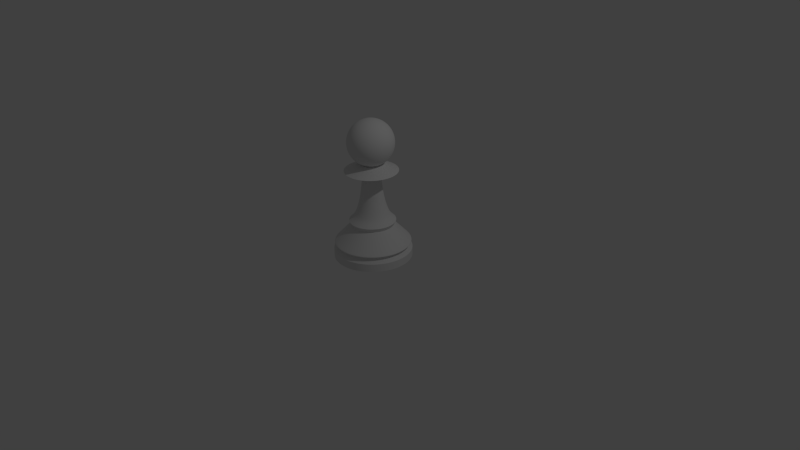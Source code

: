 # Source: Pawn.blend  (saved by Blender 2.69.0; exported with 4.5.12 LTS)
import bpy
from mathutils import Matrix  # noqa: F401  (used for matrix-valued properties, if any)

bpy.ops.wm.read_factory_settings(use_empty=True)
scene = bpy.context.scene
scene.name = 'Scene'

# ---- collections
col_collection_1 = bpy.data.collections.new('Collection 1'); scene.collection.children.link(col_collection_1)

# ---- materials (node trees are filled in below, after node groups)
mat_material = bpy.data.materials.new('Material')
mat_material.alpha_threshold = 0.0
mat_material.diffuse_color = (0.9, 0.9, 0.9, 1.0)
mat_material.roughness = 0.5
mat_material.line_color = (0.0, 0.0, 0.0, 1.0)

# ---- material node trees
mat_material.use_nodes = True; mat_material.node_tree.nodes.clear()
_N = mat_material.node_tree.nodes; _L = mat_material.node_tree.links
n0 = _N.new('ShaderNodeOutputMaterial'); n0.name = 'Material Output'; n0.location = (300, 300)
n1 = _N.new('ShaderNodeBsdfDiffuse'); n1.name = 'Diffuse BSDF'; n1.location = (10, 300)
_L.new(n1.outputs[0], n0.inputs[0])
n0.is_active_output = True

# ---- world
world_world = bpy.data.worlds.new('World'); scene.world = world_world
world_world.color = (0.05088, 0.05088, 0.05088)
world_world.use_sun_shadow = False
world_world.sun_shadow_jitter_overblur = 0.0
world_world.cycles.sampling_method = 'MANUAL'
world_world.cycles.sample_map_resolution = 256

# ---- cameras
cam_camera = bpy.data.cameras.new('Camera')
cam_camera.clip_end = 100.0
cam_camera.lens = 35.0
cam_camera.sensor_width = 32.0
cam_camera.sensor_height = 18.0
cam_camera.ortho_scale = 7.314
cam_camera.dof.focus_distance = 0.0

# ---- lights
light_lamp = bpy.data.lights.new('Lamp', 'POINT')
light_lamp.transmission_factor = 0.0
light_lamp.cutoff_distance = 30.0
light_lamp.energy = 100.0
light_lamp.shadow_buffer_clip_start = 1.001
light_lamp.shadow_soft_size = 0.1
light_lamp.shadow_maximum_resolution = 0.006
light_lamp.use_absolute_resolution = True
light_lamp.cycles.use_multiple_importance_sampling = False

# ---- meshes
me_cylinder = bpy.data.meshes.new('Cylinder')
me_cylinder.from_pydata([(0.0, 1.0, -0.9774), (0.0, 1.0, -0.7718), (0.1951, 0.9808, -0.9774), (0.1951, 0.9808, -0.7718), (0.3827, 0.9239, -0.9774), (0.3827, 0.9239, -0.7718), (0.5556, 0.8315, -0.9774), (0.5556, 0.8315, -0.7718), (0.7071, 0.7071, -0.9774), (0.7071, 0.7071, -0.7718), (0.8315, 0.5556, -0.9774), (0.8315, 0.5556, -0.7718), (0.9239, 0.3827, -0.9774), (0.9239, 0.3827, -0.7718), (0.9808, 0.1951, -0.9774), (0.9808, 0.1951, -0.7718), (1.0, 7.55e-08, -0.9774), (1.0, 7.55e-08, -0.7718), (0.9808, -0.1951, -0.9774), (0.9808, -0.1951, -0.7718), (0.9239, -0.3827, -0.9774), (0.9239, -0.3827, -0.7718), (0.8315, -0.5556, -0.9774), (0.8315, -0.5556, -0.7718), (0.7071, -0.7071, -0.9774), (0.7071, -0.7071, -0.7718), (0.5556, -0.8315, -0.9774), (0.5556, -0.8315, -0.7718), (0.3827, -0.9239, -0.9774), (0.3827, -0.9239, -0.7718), (0.1951, -0.9808, -0.9774), (0.1951, -0.9808, -0.7718), (-3.258e-07, -1.0, -0.9774), (-3.258e-07, -1.0, -0.7718), (-0.1951, -0.9808, -0.9774), (-0.1951, -0.9808, -0.7718), (-0.3827, -0.9239, -0.9774), (-0.3827, -0.9239, -0.7718), (-0.5556, -0.8315, -0.9774), (-0.5556, -0.8315, -0.7718), (-0.7071, -0.7071, -0.9774), (-0.7071, -0.7071, -0.7718), (-0.8315, -0.5556, -0.9774), (-0.8315, -0.5556, -0.7718), (-0.9239, -0.3827, -0.9774), (-0.9239, -0.3827, -0.7718), (-0.9808, -0.1951, -0.9774), (-0.9808, -0.1951, -0.7718), (-1.0, 9.656e-07, -0.9774), (-1.0, 9.656e-07, -0.7718), (-0.9808, 0.1951, -0.9774), (-0.9808, 0.1951, -0.7718), (-0.9239, 0.3827, -0.9774), (-0.9239, 0.3827, -0.7718), (-0.8315, 0.5556, -0.9774), (-0.8315, 0.5556, -0.7718), (-0.7071, 0.7071, -0.9774), (-0.7071, 0.7071, -0.7718), (-0.5556, 0.8315, -0.9774), (-0.5556, 0.8315, -0.7718), (-0.3827, 0.9239, -0.9774), (-0.3827, 0.9239, -0.7718), (-0.1951, 0.9808, -0.9774), (-0.1951, 0.9808, -0.7718), (5.275e-09, 0.9825, -0.5882), (1.247e-08, 0.8926, -0.6554), (0.1741, 0.8755, -0.6554), (0.3416, 0.8247, -0.6554), (0.4959, 0.7422, -0.6554), (0.6312, 0.6312, -0.6554), (0.7422, 0.4959, -0.6554), (0.8247, 0.3416, -0.6554), (0.8755, 0.1741, -0.6554), (0.8926, 9.702e-08, -0.6554), (0.8755, -0.1741, -0.6554), (0.8247, -0.3416, -0.6554), (0.7422, -0.4959, -0.6554), (0.6312, -0.6312, -0.6554), (0.4959, -0.7422, -0.6554), (0.3416, -0.8247, -0.6554), (0.1741, -0.8755, -0.6554), (-2.784e-07, -0.8926, -0.6554), (-0.1741, -0.8755, -0.6554), (-0.3416, -0.8247, -0.6554), (-0.4959, -0.7422, -0.6554), (-0.6312, -0.6312, -0.6554), (-0.7422, -0.4959, -0.6554), (-0.8247, -0.3416, -0.6554), (-0.8755, -0.1741, -0.6554), (-0.8926, 8.915e-07, -0.6554), (-0.8755, 0.1741, -0.6554), (-0.8247, 0.3416, -0.6554), (-0.7422, 0.4959, -0.6554), (-0.6312, 0.6312, -0.6554), (-0.4959, 0.7422, -0.6554), (-0.3416, 0.8247, -0.6554), (-0.1741, 0.8755, -0.6554), (2.015e-08, 0.5437, -0.118), (0.1917, 0.9637, -0.5882), (0.376, 0.9077, -0.5882), (0.5459, 0.8169, -0.5882), (0.6948, 0.6948, -0.5882), (0.8169, 0.5459, -0.5882), (0.9077, 0.376, -0.5882), (0.9637, 0.1917, -0.5882), (0.9825, 7.836e-08, -0.5882), (0.9637, -0.1917, -0.5882), (0.9077, -0.376, -0.5882), (0.8169, -0.5459, -0.5882), (0.6948, -0.6948, -0.5882), (0.5459, -0.8169, -0.5882), (0.376, -0.9077, -0.5882), (0.1917, -0.9637, -0.5882), (-3.149e-07, -0.9825, -0.5882), (-0.1917, -0.9637, -0.5882), (-0.376, -0.9077, -0.5882), (-0.5459, -0.8169, -0.5882), (-0.6948, -0.6948, -0.5882), (-0.8169, -0.5459, -0.5882), (-0.9077, -0.376, -0.5882), (-0.9637, -0.1917, -0.5882), (-0.9825, 9.529e-07, -0.5882), (-0.9637, 0.1917, -0.5882), (-0.9077, 0.376, -0.5882), (-0.8169, 0.5459, -0.5882), (-0.6948, 0.6948, -0.5882), (-0.5459, 0.817, -0.5882), (-0.376, 0.9077, -0.5882), (-0.1917, 0.9637, -0.5882), (1.511e-08, 0.5948, -0.01501), (0.1061, 0.5333, -0.118), (0.2081, 0.5023, -0.118), (0.3021, 0.4521, -0.118), (0.3845, 0.3845, -0.118), (0.4521, 0.3021, -0.118), (0.5023, 0.2081, -0.118), (0.5333, 0.1061, -0.118), (0.5437, 1.715e-07, -0.118), (0.5333, -0.1061, -0.118), (0.5023, -0.2081, -0.118), (0.4521, -0.3021, -0.118), (0.3845, -0.3845, -0.118), (0.3021, -0.4521, -0.118), (0.2081, -0.5023, -0.118), (0.1061, -0.5333, -0.118), (-1.57e-07, -0.5437, -0.118), (-0.1061, -0.5333, -0.118), (-0.2081, -0.5023, -0.118), (-0.3021, -0.4521, -0.118), (-0.3845, -0.3845, -0.118), (-0.4521, -0.3021, -0.118), (-0.5023, -0.2081, -0.118), (-0.5333, -0.1061, -0.118), (-0.5437, 6.555e-07, -0.118), (-0.5333, 0.1061, -0.118), (-0.5023, 0.2081, -0.118), (-0.4521, 0.3021, -0.118), (-0.3845, 0.3845, -0.118), (-0.3021, 0.4521, -0.118), (-0.2081, 0.5023, -0.118), (-0.1061, 0.5333, -0.118), (2.818e-08, 0.4751, 0.1014), (0.116, 0.5834, -0.01501), (0.2276, 0.5495, -0.01501), (0.3305, 0.4946, -0.01501), (0.4206, 0.4206, -0.01501), (0.4946, 0.3305, -0.01501), (0.5495, 0.2276, -0.01501), (0.5834, 0.116, -0.01501), (0.5948, 1.581e-07, -0.01501), (0.5834, -0.116, -0.01501), (0.5495, -0.2276, -0.01501), (0.4946, -0.3305, -0.01501), (0.4206, -0.4206, -0.01501), (0.3305, -0.4946, -0.01501), (0.2276, -0.5495, -0.01501), (0.116, -0.5834, -0.01501), (-1.787e-07, -0.5948, -0.01501), (-0.116, -0.5834, -0.01501), (-0.2276, -0.5495, -0.01501), (-0.3305, -0.4946, -0.01501), (-0.4206, -0.4206, -0.01501), (-0.4946, -0.3305, -0.01501), (-0.5495, -0.2276, -0.01501), (-0.5834, -0.116, -0.01501), (-0.5948, 6.875e-07, -0.01501), (-0.5834, 0.116, -0.01501), (-0.5495, 0.2276, -0.01501), (-0.4946, 0.3305, -0.01501), (-0.4206, 0.4206, -0.01501), (-0.3305, 0.4946, -0.01501), (-0.2276, 0.5495, -0.01501), (-0.116, 0.5834, -0.01501), (0.09268, 0.466, 0.1014), (0.1818, 0.4389, 0.1014), (0.2639, 0.395, 0.1014), (0.3359, 0.3359, 0.1014), (0.395, 0.2639, 0.1014), (0.4389, 0.1818, 0.1014), (0.466, 0.09268, 0.1014), (0.4751, 1.861e-07, 0.1014), (0.466, -0.09268, 0.1014), (0.4389, -0.1818, 0.1014), (0.395, -0.2639, 0.1014), (0.3359, -0.3359, 0.1014), (0.2639, -0.395, 0.1014), (0.1818, -0.4389, 0.1014), (0.09268, -0.466, 0.1014), (-1.266e-07, -0.4751, 0.1014), (-0.09268, -0.466, 0.1014), (-0.1818, -0.4389, 0.1014), (-0.2639, -0.395, 0.1014), (-0.3359, -0.3359, 0.1014), (-0.395, -0.2639, 0.1014), (-0.4389, -0.1818, 0.1014), (-0.466, -0.09268, 0.1014), (-0.4751, 6.09e-07, 0.1014), (-0.466, 0.09268, 0.1014), (-0.4389, 0.1818, 0.1014), (-0.395, 0.2639, 0.1014), (-0.3359, 0.3359, 0.1014), (-0.2639, 0.395, 0.1014), (-0.1818, 0.4389, 0.1014), (-0.09268, 0.466, 0.1014), (3.96e-08, 0.367, 0.3471), (3.512e-08, 0.4153, 0.2134), (0.08102, 0.4073, 0.2134), (0.1589, 0.3837, 0.2134), (0.2307, 0.3453, 0.2134), (0.2936, 0.2936, 0.2134), (0.3453, 0.2307, 0.2134), (0.3837, 0.1589, 0.2134), (0.4073, 0.08102, 0.2134), (0.4153, 2.003e-07, 0.2134), (0.4073, -0.08101, 0.2134), (0.3837, -0.1589, 0.2134), (0.3453, -0.2307, 0.2134), (0.2936, -0.2936, 0.2134), (0.2307, -0.3453, 0.2134), (0.1589, -0.3837, 0.2134), (0.08101, -0.4073, 0.2134), (-1.002e-07, -0.4153, 0.2134), (-0.08102, -0.4073, 0.2134), (-0.1589, -0.3837, 0.2134), (-0.2307, -0.3453, 0.2134), (-0.2936, -0.2936, 0.2134), (-0.3453, -0.2307, 0.2134), (-0.3837, -0.1589, 0.2134), (-0.4073, -0.08101, 0.2134), (-0.4153, 5.7e-07, 0.2134), (-0.4073, 0.08102, 0.2134), (-0.3837, 0.1589, 0.2134), (-0.3453, 0.2307, 0.2134), (-0.2936, 0.2936, 0.2134), (-0.2307, 0.3453, 0.2134), (-0.1589, 0.3837, 0.2134), (-0.08101, 0.4073, 0.2134), (4.511e-08, 0.3129, 0.5414), (0.07161, 0.36, 0.3471), (0.1405, 0.3391, 0.3471), (0.2039, 0.3052, 0.3471), (0.2595, 0.2595, 0.3471), (0.3052, 0.2039, 0.3471), (0.3391, 0.1405, 0.3471), (0.36, 0.07161, 0.3471), (0.367, 2.106e-07, 0.3471), (0.36, -0.07161, 0.3471), (0.3391, -0.1405, 0.3471), (0.3052, -0.2039, 0.3471), (0.2595, -0.2595, 0.3471), (0.2039, -0.3052, 0.3471), (0.1405, -0.3391, 0.3471), (0.07161, -0.36, 0.3471), (-8e-08, -0.367, 0.3471), (-0.07161, -0.36, 0.3471), (-0.1405, -0.3391, 0.3471), (-0.2039, -0.3052, 0.3471), (-0.2595, -0.2595, 0.3471), (-0.3052, -0.2039, 0.3471), (-0.3391, -0.1405, 0.3471), (-0.36, -0.07161, 0.3471), (-0.367, 5.373e-07, 0.3471), (-0.36, 0.07161, 0.3471), (-0.3391, 0.1405, 0.3471), (-0.3052, 0.2039, 0.3471), (-0.2595, 0.2595, 0.3471), (-0.2039, 0.3052, 0.3471), (-0.1405, 0.3391, 0.3471), (-0.07161, 0.36, 0.3471), (0.06105, 0.3069, 0.5414), (0.1198, 0.2891, 0.5414), (0.1739, 0.2602, 0.5414), (0.2213, 0.2213, 0.5414), (0.2602, 0.1739, 0.5414), (0.2891, 0.1198, 0.5414), (0.3069, 0.06105, 0.5414), (0.3129, 2.245e-07, 0.5414), (0.3069, -0.06105, 0.5414), (0.2891, -0.1198, 0.5414), (0.2602, -0.1739, 0.5414), (0.2213, -0.2213, 0.5414), (0.1739, -0.2602, 0.5414), (0.1198, -0.2891, 0.5414), (0.06105, -0.3069, 0.5414), (-5.685e-08, -0.3129, 0.5414), (-0.06105, -0.3069, 0.5414), (-0.1198, -0.2891, 0.5414), (-0.1739, -0.2602, 0.5414), (-0.2213, -0.2213, 0.5414), (-0.2602, -0.1739, 0.5414), (-0.2891, -0.1198, 0.5414), (-0.3069, -0.06105, 0.5414), (-0.3129, 5.031e-07, 0.5414), (-0.3069, 0.06105, 0.5414), (-0.2891, 0.1198, 0.5414), (-0.2602, 0.1739, 0.5414), (-0.2213, 0.2213, 0.5414), (-0.1739, 0.2602, 0.5414), (-0.1198, 0.2891, 0.5414), (-0.06105, 0.3069, 0.5414), (5.007e-08, 0.2756, 0.7725), (0.05377, 0.2703, 0.7725), (0.1055, 0.2546, 0.7725), (0.1531, 0.2291, 0.7725), (0.1949, 0.1949, 0.7725), (0.2291, 0.1531, 0.7725), (0.2546, 0.1055, 0.7725), (0.2703, 0.05377, 0.7725), (0.2756, 2.325e-07, 0.7725), (0.2703, -0.05377, 0.7725), (0.2546, -0.1055, 0.7725), (0.2291, -0.1531, 0.7725), (0.1949, -0.1949, 0.7725), (0.1531, -0.2291, 0.7725), (0.1055, -0.2546, 0.7725), (0.05377, -0.2703, 0.7725), (-3.973e-08, -0.2756, 0.7725), (-0.05377, -0.2703, 0.7725), (-0.1055, -0.2546, 0.7725), (-0.1531, -0.2291, 0.7725), (-0.1949, -0.1949, 0.7725), (-0.2291, -0.1531, 0.7725), (-0.2546, -0.1055, 0.7725), (-0.2703, -0.05377, 0.7725), (-0.2756, 4.778e-07, 0.7725), (-0.2703, 0.05377, 0.7725), (-0.2546, 0.1055, 0.7725), (-0.2291, 0.1531, 0.7725), (-0.1949, 0.1949, 0.7725), (-0.1531, 0.2291, 0.7725), (-0.1055, 0.2546, 0.7725), (-0.05377, 0.2703, 0.7725), (5.261e-08, 0.2508, 0.9863), (5.07e-08, 0.2655, 0.861), (0.0518, 0.2604, 0.861), (0.1016, 0.2453, 0.861), (0.1475, 0.2208, 0.861), (0.1877, 0.1877, 0.861), (0.2208, 0.1475, 0.861), (0.2453, 0.1016, 0.861), (0.2604, 0.0518, 0.861), (0.2655, 2.349e-07, 0.861), (0.2604, -0.0518, 0.861), (0.2453, -0.1016, 0.861), (0.2208, -0.1475, 0.861), (0.1877, -0.1877, 0.861), (0.1475, -0.2208, 0.861), (0.1016, -0.2453, 0.861), (0.0518, -0.2604, 0.861), (-3.581e-08, -0.2655, 0.861), (-0.0518, -0.2604, 0.861), (-0.1016, -0.2453, 0.861), (-0.1475, -0.2208, 0.861), (-0.1877, -0.1877, 0.861), (-0.2208, -0.1475, 0.861), (-0.2453, -0.1016, 0.861), (-0.2604, -0.0518, 0.861), (-0.2655, 4.712e-07, 0.861), (-0.2604, 0.0518, 0.861), (-0.2453, 0.1016, 0.861), (-0.2208, 0.1475, 0.861), (-0.1877, 0.1877, 0.861), (-0.1475, 0.2208, 0.861), (-0.1016, 0.2453, 0.861), (-0.0518, 0.2604, 0.861), (5.318e-08, 0.2422, 1.079), (0.04894, 0.246, 0.9863), (0.09599, 0.2317, 0.9863), (0.1394, 0.2086, 0.9863), (0.1774, 0.1774, 0.9863), (0.2086, 0.1394, 0.9863), (0.2317, 0.09599, 0.9863), (0.246, 0.04894, 0.9863), (0.2508, 2.384e-07, 0.9863), (0.246, -0.04894, 0.9863), (0.2317, -0.09599, 0.9863), (0.2086, -0.1394, 0.9863), (0.1774, -0.1774, 0.9863), (0.1394, -0.2086, 0.9863), (0.09599, -0.2317, 0.9863), (0.04894, -0.246, 0.9863), (-2.912e-08, -0.2508, 0.9863), (-0.04894, -0.246, 0.9863), (-0.09599, -0.2317, 0.9863), (-0.1394, -0.2086, 0.9863), (-0.1774, -0.1774, 0.9863), (-0.2086, -0.1394, 0.9863), (-0.2317, -0.09599, 0.9863), (-0.246, -0.04894, 0.9863), (-0.2508, 4.617e-07, 0.9863), (-0.246, 0.04894, 0.9863), (-0.2317, 0.09599, 0.9863), (-0.2086, 0.1394, 0.9863), (-0.1774, 0.1774, 0.9863), (-0.1394, 0.2086, 0.9863), (-0.09599, 0.2317, 0.9863), (-0.04894, 0.246, 0.9863), (5.318e-08, 0.2422, 1.202), (0.04725, 0.2375, 1.079), (0.09268, 0.2237, 1.079), (0.1345, 0.2014, 1.079), (0.1712, 0.1712, 1.079), (0.2014, 0.1345, 1.079), (0.2237, 0.09268, 1.079), (0.2375, 0.04725, 1.079), (0.2422, 2.405e-07, 1.079), (0.2375, -0.04725, 1.079), (0.2237, -0.09268, 1.079), (0.2014, -0.1345, 1.079), (0.1712, -0.1712, 1.079), (0.1345, -0.2014, 1.079), (0.09268, -0.2237, 1.079), (0.04725, -0.2375, 1.079), (-2.573e-08, -0.2422, 1.079), (-0.04725, -0.2375, 1.079), (-0.09268, -0.2237, 1.079), (-0.1345, -0.2014, 1.079), (-0.1712, -0.1712, 1.079), (-0.2014, -0.1345, 1.079), (-0.2237, -0.09268, 1.079), (-0.2375, -0.04725, 1.079), (-0.2422, 4.561e-07, 1.079), (-0.2375, 0.04725, 1.079), (-0.2237, 0.09268, 1.079), (-0.2014, 0.1345, 1.079), (-0.1712, 0.1712, 1.079), (-0.1345, 0.2014, 1.079), (-0.09268, 0.2237, 1.079), (-0.04725, 0.2375, 1.079), (-4.461e-09, 0.6818, 1.317), (0.04725, 0.2375, 1.202), (0.09268, 0.2237, 1.202), (0.1345, 0.2014, 1.202), (0.1712, 0.1712, 1.202), (0.2014, 0.1345, 1.202), (0.2237, 0.09268, 1.202), (0.2375, 0.04725, 1.202), (0.2422, 2.405e-07, 1.202), (0.2375, -0.04725, 1.202), (0.2237, -0.09268, 1.202), (0.2014, -0.1345, 1.202), (0.1712, -0.1712, 1.202), (0.1345, -0.2014, 1.202), (0.09268, -0.2237, 1.202), (0.04725, -0.2375, 1.202), (-2.573e-08, -0.2422, 1.202), (-0.04725, -0.2375, 1.202), (-0.09268, -0.2237, 1.202), (-0.1345, -0.2014, 1.202), (-0.1712, -0.1712, 1.202), (-0.2014, -0.1345, 1.202), (-0.2237, -0.09268, 1.202), (-0.2375, -0.04725, 1.202), (-0.2422, 4.561e-07, 1.202), (-0.2375, 0.04725, 1.202), (-0.2237, 0.09268, 1.202), (-0.2014, 0.1345, 1.202), (-0.1712, 0.1712, 1.202), (-0.1345, 0.2014, 1.202), (-0.09268, 0.2237, 1.202), (-0.04725, 0.2375, 1.202), (1.919e-08, 0.298, 1.507), (0.133, 0.6687, 1.317), (0.2609, 0.6299, 1.317), (0.3788, 0.5669, 1.317), (0.4821, 0.4821, 1.317), (0.5669, 0.3788, 1.317), (0.6299, 0.2609, 1.317), (0.6687, 0.133, 1.317), (0.6818, 1.372e-07, 1.317), (0.6687, -0.133, 1.317), (0.6299, -0.2609, 1.317), (0.5669, -0.3788, 1.317), (0.4821, -0.4821, 1.317), (0.3788, -0.5669, 1.317), (0.2609, -0.6299, 1.317), (0.133, -0.6687, 1.317), (-2.266e-07, -0.6818, 1.317), (-0.133, -0.6687, 1.317), (-0.2609, -0.6299, 1.317), (-0.3788, -0.5669, 1.317), (-0.4821, -0.4821, 1.317), (-0.5669, -0.3788, 1.317), (-0.6299, -0.2609, 1.317), (-0.6687, -0.133, 1.317), (-0.6818, 7.441e-07, 1.317), (-0.6687, 0.133, 1.317), (-0.6299, 0.2609, 1.317), (-0.5669, 0.3788, 1.317), (-0.4821, 0.4821, 1.317), (-0.3788, 0.5669, 1.317), (-0.2609, 0.6299, 1.317), (-0.133, 0.6687, 1.317), (0.05813, 0.2922, 1.507), (0.114, 0.2753, 1.507), (0.1655, 0.2477, 1.507), (0.2107, 0.2107, 1.507), (0.2477, 0.1655, 1.507), (0.2753, 0.114, 1.507), (0.2922, 0.05813, 1.507), (0.298, 2.311e-07, 1.507), (0.2922, -0.05813, 1.507), (0.2753, -0.114, 1.507), (0.2477, -0.1655, 1.507), (0.2107, -0.2107, 1.507), (0.1655, -0.2477, 1.507), (0.114, -0.2753, 1.507), (0.05813, -0.2922, 1.507), (-7.79e-08, -0.298, 1.507), (-0.05813, -0.2922, 1.507), (-0.114, -0.2753, 1.507), (-0.1655, -0.2477, 1.507), (-0.2107, -0.2107, 1.507), (-0.2477, -0.1655, 1.507), (-0.2753, -0.114, 1.507), (-0.2922, -0.05813, 1.507), (-0.298, 4.963e-07, 1.507), (-0.2922, 0.05813, 1.507), (-0.2753, 0.114, 1.507), (-0.2477, 0.1655, 1.507), (-0.2107, 0.2107, 1.507), (-0.1655, 0.2477, 1.507), (-0.114, 0.2753, 1.507), (-0.05813, 0.2922, 1.507), (2.875e-08, 2.043e-07, 1.507), (-0.1165, 4.769e-08, 2.622), (-0.2285, 4.769e-08, 2.588), (-0.3317, 4.769e-08, 2.533), (-0.4222, 4.769e-08, 2.459), (-0.4964, 4.769e-08, 2.368), (-0.5516, 4.769e-08, 2.265), (-0.5856, 4.769e-08, 2.153), (-0.597, 4.769e-08, 2.037), (-0.5856, 4.769e-08, 1.92), (-0.5516, 4.769e-08, 1.808), (-0.4964, 4.769e-08, 1.705), (-0.4222, 4.769e-08, 1.614), (-0.3317, 4.769e-08, 1.54), (-0.2285, 4.769e-08, 1.485), (-0.1165, 4.769e-08, 1.451), (-0.1142, 0.02272, 2.622), (-0.2241, 0.04457, 2.588), (-0.3253, 0.06471, 2.533), (-0.4141, 0.08236, 2.459), (-0.4869, 0.09685, 2.368), (-0.541, 0.1076, 2.265), (-0.5743, 0.1142, 2.153), (-0.5856, 0.1165, 2.037), (-0.5743, 0.1142, 1.92), (-0.541, 0.1076, 1.808), (-0.4869, 0.09685, 1.705), (-0.4141, 0.08236, 1.614), (-0.3253, 0.06471, 1.54), (-0.2241, 0.04457, 1.485), (-0.1142, 0.02272, 1.451), (-0.1076, 0.04457, 2.622), (-0.2111, 0.08743, 2.588), (-0.3064, 0.1269, 2.533), (-0.39, 0.1616, 2.459), (-0.4586, 0.19, 2.368), (-0.5096, 0.2111, 2.265), (-0.541, 0.2241, 2.153), (-0.5516, 0.2285, 2.037), (-0.541, 0.2241, 1.92), (-0.5096, 0.2111, 1.808), (-0.4586, 0.19, 1.705), (-0.39, 0.1616, 1.614), (-0.3064, 0.1269, 1.54), (-0.2111, 0.08743, 1.485), (-0.1076, 0.04457, 1.451), (-0.09685, 0.06471, 2.622), (-0.19, 0.1269, 2.588), (-0.2758, 0.1843, 2.533), (-0.351, 0.2345, 2.459), (-0.4128, 0.2758, 2.368), (-0.4586, 0.3064, 2.265), (-0.4869, 0.3253, 2.153), (-0.4964, 0.3317, 2.037), (-0.4869, 0.3253, 1.92), (-0.4586, 0.3064, 1.808), (-0.4128, 0.2758, 1.705), (-0.351, 0.2345, 1.614), (-0.2758, 0.1843, 1.54), (-0.19, 0.1269, 1.485), (-0.09685, 0.06471, 1.451), (-0.08236, 0.08236, 2.622), (-0.1616, 0.1616, 2.588), (-0.2345, 0.2345, 2.533), (-0.2985, 0.2985, 2.459), (-0.351, 0.351, 2.368), (-0.39, 0.39, 2.265), (-0.4141, 0.4141, 2.153), (-0.4222, 0.4222, 2.037), (-0.4141, 0.4141, 1.92), (-0.39, 0.39, 1.808), (-0.351, 0.351, 1.705), (-0.2985, 0.2985, 1.614), (-0.2345, 0.2345, 1.54), (-0.1616, 0.1616, 1.485), (-0.08236, 0.08236, 1.451), (-0.06471, 0.09685, 2.622), (-0.1269, 0.19, 2.588), (-0.1843, 0.2758, 2.533), (-0.2345, 0.351, 2.459), (-0.2758, 0.4128, 2.368), (-0.3064, 0.4586, 2.265), (-0.3253, 0.4869, 2.153), (-0.3317, 0.4964, 2.037), (-0.3253, 0.4869, 1.92), (-0.3064, 0.4586, 1.808), (-0.2758, 0.4128, 1.705), (-0.2345, 0.351, 1.614), (-0.1843, 0.2758, 1.54), (-0.1269, 0.19, 1.485), (-0.06471, 0.09685, 1.451), (-0.04457, 0.1076, 2.622), (-0.08743, 0.2111, 2.588), (-0.1269, 0.3064, 2.533), (-0.1616, 0.39, 2.459), (-0.19, 0.4586, 2.368), (-0.2111, 0.5096, 2.265), (-0.2241, 0.541, 2.153), (-0.2285, 0.5516, 2.037), (-0.2241, 0.541, 1.92), (-0.2111, 0.5096, 1.808), (-0.19, 0.4586, 1.705), (-0.1616, 0.39, 1.614), (-0.1269, 0.3064, 1.54), (-0.08743, 0.2111, 1.485), (-0.04457, 0.1076, 1.451), (-0.02272, 0.1142, 2.622), (-0.04457, 0.2241, 2.588), (-0.06471, 0.3253, 2.533), (-0.08236, 0.4141, 2.459), (-0.09685, 0.4869, 2.368), (-0.1076, 0.541, 2.265), (-0.1142, 0.5743, 2.153), (-0.1165, 0.5856, 2.037), (-0.1142, 0.5743, 1.92), (-0.1076, 0.541, 1.808), (-0.09685, 0.4869, 1.705), (-0.08236, 0.4141, 1.614), (-0.06471, 0.3253, 1.54), (-0.04457, 0.2241, 1.485), (-0.02272, 0.1142, 1.451), (2.871e-07, 0.1165, 2.622), (2.826e-07, 0.2285, 2.588), (2.782e-07, 0.3317, 2.533), (2.826e-07, 0.4222, 2.459), (2.915e-07, 0.4964, 2.368), (2.56e-07, 0.5516, 2.265), (3.271e-07, 0.5856, 2.153), (3.182e-07, 0.597, 2.037), (3.271e-07, 0.5856, 1.92), (2.293e-07, 0.5516, 1.808), (2.915e-07, 0.4964, 1.705), (2.826e-07, 0.4222, 1.614), (2.96e-07, 0.3317, 1.54), (2.737e-07, 0.2285, 1.485), (2.76e-07, 0.1165, 1.451), (0.02272, 0.1142, 2.622), (0.04457, 0.2241, 2.588), (0.06471, 0.3253, 2.533), (0.08236, 0.4141, 2.459), (0.09685, 0.4869, 2.368), (0.1076, 0.541, 2.265), (0.1142, 0.5743, 2.153), (0.1165, 0.5856, 2.037), (0.1142, 0.5743, 1.92), (0.1076, 0.541, 1.808), (0.09685, 0.4869, 1.705), (0.08236, 0.4141, 1.614), (0.06471, 0.3253, 1.54), (0.04457, 0.2241, 1.485), (0.02272, 0.1142, 1.451), (0.04457, 0.1076, 2.622), (0.08744, 0.2111, 2.588), (0.1269, 0.3064, 2.533), (0.1616, 0.39, 2.459), (0.19, 0.4586, 2.368), (0.2111, 0.5096, 2.265), (0.2241, 0.541, 2.153), (0.2285, 0.5516, 2.037), (0.2241, 0.541, 1.92), (0.2111, 0.5096, 1.808), (0.19, 0.4586, 1.705), (0.1616, 0.39, 1.614), (0.1269, 0.3064, 1.54), (0.08743, 0.2111, 1.485), (0.04457, 0.1076, 1.451), (0.06471, 0.09685, 2.622), (0.1269, 0.19, 2.588), (0.1843, 0.2758, 2.533), (0.2345, 0.351, 2.459), (0.2758, 0.4128, 2.368), (0.3064, 0.4586, 2.265), (0.3253, 0.4869, 2.153), (0.3317, 0.4964, 2.037), (0.3253, 0.4869, 1.92), (0.3064, 0.4586, 1.808), (0.2758, 0.4128, 1.705), (0.2345, 0.351, 1.614), (0.1843, 0.2758, 1.54), (0.1269, 0.19, 1.485), (0.06471, 0.09685, 1.451), (0.08236, 0.08236, 2.622), (0.1616, 0.1616, 2.588), (0.2345, 0.2345, 2.533), (0.2985, 0.2985, 2.459), (0.351, 0.351, 2.368), (0.39, 0.39, 2.265), (0.4141, 0.4141, 2.153), (0.4222, 0.4222, 2.037), (0.4141, 0.4141, 1.92), (0.39, 0.39, 1.808), (0.351, 0.351, 1.705), (0.2985, 0.2985, 1.614), (0.2345, 0.2345, 1.54), (0.1616, 0.1616, 1.485), (0.08236, 0.08236, 1.451), (0.09685, 0.06471, 2.622), (0.19, 0.1269, 2.588), (0.2758, 0.1843, 2.533), (0.351, 0.2345, 2.459), (0.4128, 0.2758, 2.368), (0.4586, 0.3064, 2.265), (0.4869, 0.3253, 2.153), (0.4964, 0.3317, 2.037), (0.4869, 0.3253, 1.92), (0.4586, 0.3064, 1.808), (0.4128, 0.2758, 1.705), (0.351, 0.2345, 1.614), (0.2758, 0.1843, 1.54), (0.19, 0.1269, 1.485), (0.09685, 0.06471, 1.451), (0.1076, 0.04457, 2.622), (0.2111, 0.08743, 2.588), (0.3064, 0.1269, 2.533), (0.39, 0.1616, 2.459), (0.4586, 0.19, 2.368), (0.5096, 0.2111, 2.265), (0.541, 0.2241, 2.153), (0.5516, 0.2285, 2.037), (0.541, 0.2241, 1.92), (0.5096, 0.2111, 1.808), (0.4586, 0.19, 1.705), (0.39, 0.1616, 1.614), (0.3064, 0.1269, 1.54), (0.2111, 0.08743, 1.485), (0.1076, 0.04457, 1.451), (0.1142, 0.02272, 2.622), (0.2241, 0.04457, 2.588), (0.3253, 0.06471, 2.533), (0.4141, 0.08236, 2.459), (0.4869, 0.09685, 2.368), (0.541, 0.1076, 2.265), (0.5743, 0.1142, 2.153), (0.5856, 0.1165, 2.037), (0.5743, 0.1142, 1.92), (0.541, 0.1076, 1.808), (0.4869, 0.09685, 1.705), (0.4141, 0.08236, 1.614), (0.3253, 0.06471, 1.54), (0.2241, 0.04457, 1.485), (0.1142, 0.02272, 1.451), (0.1165, 4.338e-08, 2.622), (0.2285, 7.23e-08, 2.588), (0.3317, 6.34e-08, 2.533), (0.4222, 3.226e-08, 2.459), (0.4964, -3.324e-09, 2.368), (0.5516, 8.564e-08, 2.265), (0.5856, -3.324e-09, 2.153), (0.597, -1.222e-08, 2.037), (0.5856, -3.324e-09, 1.92), (0.5516, 8.564e-08, 1.808), (0.4964, -3.324e-09, 1.705), (0.4222, 3.226e-08, 1.614), (0.3317, 4.116e-08, 1.54), (0.2285, 5.006e-08, 1.485), (0.1165, 5.006e-08, 1.451), (0.1142, -0.02272, 2.622), (0.2241, -0.04457, 2.588), (0.3253, -0.06471, 2.533), (0.4141, -0.08236, 2.459), (0.4869, -0.09685, 2.368), (0.541, -0.1076, 2.265), (0.5743, -0.1142, 2.153), (0.5856, -0.1165, 2.037), (0.5743, -0.1142, 1.92), (0.541, -0.1076, 1.808), (0.4869, -0.09685, 1.705), (0.4141, -0.08236, 1.614), (0.3253, -0.06471, 1.54), (0.2241, -0.04457, 1.485), (0.1142, -0.02272, 1.451), (0.1076, -0.04457, 2.622), (0.2111, -0.08743, 2.588), (0.3064, -0.1269, 2.533), (0.39, -0.1616, 2.459), (0.4586, -0.19, 2.368), (0.5096, -0.2111, 2.265), (0.541, -0.2241, 2.153), (0.5516, -0.2285, 2.037), (0.541, -0.2241, 1.92), (0.5096, -0.2111, 1.808), (0.4586, -0.19, 1.705), (0.39, -0.1616, 1.614), (0.3064, -0.1269, 1.54), (0.2111, -0.08743, 1.485), (0.1076, -0.04457, 1.451), (0.09685, -0.06471, 2.622), (0.19, -0.1269, 2.588), (0.2758, -0.1843, 2.533), (0.351, -0.2345, 2.459), (0.4128, -0.2758, 2.368), (0.4586, -0.3064, 2.265), (0.4869, -0.3253, 2.153), (0.4964, -0.3317, 2.037), (0.4869, -0.3253, 1.92), (0.4586, -0.3064, 1.808), (0.4128, -0.2758, 1.705), (0.351, -0.2345, 1.614), (0.2758, -0.1843, 1.54), (0.19, -0.1269, 1.485), (0.09685, -0.06471, 1.451), (0.08236, -0.08236, 2.622), (0.1616, -0.1616, 2.588), (0.2345, -0.2345, 2.533), (0.2985, -0.2985, 2.459), (0.351, -0.351, 2.368), (0.39, -0.39, 2.265), (0.4141, -0.4141, 2.153), (0.4222, -0.4222, 2.037), (0.4141, -0.4141, 1.92), (0.39, -0.39, 1.808), (0.351, -0.351, 1.705), (0.2985, -0.2985, 1.614), (0.2345, -0.2345, 1.54), (0.1616, -0.1616, 1.485), (0.08236, -0.08236, 1.451), (0.06471, -0.09685, 2.622), (0.1269, -0.19, 2.588), (0.1843, -0.2758, 2.533), (0.2345, -0.351, 2.459), (0.2758, -0.4128, 2.368), (0.3064, -0.4586, 2.265), (0.3253, -0.4869, 2.153), (0.3317, -0.4964, 2.037), (0.3253, -0.4869, 1.92), (0.3064, -0.4586, 1.808), (0.2758, -0.4128, 1.705), (0.2345, -0.351, 1.614), (0.1843, -0.2758, 1.54), (0.1269, -0.19, 1.485), (0.06471, -0.09685, 1.451), (2.866e-07, 4.769e-08, 1.44), (0.04457, -0.1076, 2.622), (0.08743, -0.2111, 2.588), (0.1269, -0.3064, 2.533), (0.1616, -0.39, 2.459), (0.19, -0.4586, 2.368), (0.2111, -0.5096, 2.265), (0.2241, -0.541, 2.153), (0.2285, -0.5516, 2.037), (0.2241, -0.541, 1.92), (0.2111, -0.5096, 1.808), (0.19, -0.4586, 1.705), (0.1616, -0.39, 1.614), (0.1269, -0.3064, 1.54), (0.08743, -0.2111, 1.485), (0.04457, -0.1076, 1.451), (0.02272, -0.1142, 2.622), (0.04457, -0.2241, 2.588), (0.06471, -0.3253, 2.533), (0.08236, -0.4141, 2.459), (0.09685, -0.4869, 2.368), (0.1076, -0.541, 2.265), (0.1142, -0.5743, 2.153), (0.1165, -0.5856, 2.037), (0.1142, -0.5743, 1.92), (0.1076, -0.541, 1.808), (0.09685, -0.4869, 1.705), (0.08236, -0.4141, 1.614), (0.06471, -0.3253, 1.54), (0.04457, -0.2241, 1.485), (0.02272, -0.1142, 1.451), (2.782e-07, -0.1165, 2.622), (2.604e-07, -0.2285, 2.588), (2.604e-07, -0.3317, 2.533), (2.026e-07, -0.4222, 2.459), (1.759e-07, -0.4964, 2.368), (2.826e-07, -0.5516, 2.265), (1.492e-07, -0.5856, 2.153), (1.759e-07, -0.597, 2.037), (1.492e-07, -0.5856, 1.92), (2.826e-07, -0.5516, 1.808), (1.759e-07, -0.4964, 1.705), (2.026e-07, -0.4222, 1.614), (2.471e-07, -0.3317, 1.54), (2.426e-07, -0.2285, 1.485), (2.804e-07, -0.1165, 1.451), (-0.02272, -0.1142, 2.622), (-0.04457, -0.2241, 2.588), (-0.06471, -0.3253, 2.533), (-0.08236, -0.4141, 2.459), (-0.09685, -0.4869, 2.368), (-0.1076, -0.541, 2.265), (-0.1142, -0.5743, 2.153), (-0.1165, -0.5856, 2.037), (-0.1142, -0.5743, 1.92), (-0.1076, -0.541, 1.808), (-0.09685, -0.4869, 1.705), (-0.08236, -0.4141, 1.614), (-0.06471, -0.3253, 1.54), (-0.04457, -0.2241, 1.485), (-0.02272, -0.1142, 1.451), (-0.04457, -0.1076, 2.622), (-0.08743, -0.2111, 2.588), (-0.1269, -0.3064, 2.533), (-0.1616, -0.39, 2.459), (-0.19, -0.4586, 2.368), (-0.2111, -0.5096, 2.265), (-0.2241, -0.541, 2.153), (-0.2285, -0.5516, 2.037), (-0.2241, -0.541, 1.92), (-0.2111, -0.5096, 1.808), (-0.19, -0.4586, 1.705), (-0.1616, -0.39, 1.614), (-0.1269, -0.3064, 1.54), (-0.08743, -0.2111, 1.485), (-0.04457, -0.1076, 1.451), (-0.06471, -0.09685, 2.622), (-0.1269, -0.19, 2.588), (-0.1843, -0.2758, 2.533), (-0.2345, -0.351, 2.459), (-0.2758, -0.4128, 2.368), (-0.3064, -0.4586, 2.265), (-0.3253, -0.4869, 2.153), (-0.3317, -0.4964, 2.037), (-0.3253, -0.4869, 1.92), (-0.3064, -0.4586, 1.808), (-0.2758, -0.4128, 1.705), (-0.2345, -0.351, 1.614), (-0.1843, -0.2758, 1.54), (-0.1269, -0.19, 1.485), (-0.06471, -0.09685, 1.451), (-0.08236, -0.08236, 2.622), (-0.1616, -0.1616, 2.588), (-0.2345, -0.2345, 2.533), (-0.2985, -0.2985, 2.459), (-0.351, -0.351, 2.368), (-0.39, -0.39, 2.265), (-0.4141, -0.4141, 2.153), (-0.4222, -0.4222, 2.037), (-0.4141, -0.4141, 1.92), (-0.39, -0.39, 1.808), (-0.351, -0.351, 1.705), (-0.2985, -0.2985, 1.614), (-0.2345, -0.2345, 1.54), (-0.1616, -0.1616, 1.485), (-0.08236, -0.08236, 1.451), (-0.09685, -0.06471, 2.622), (-0.19, -0.1269, 2.588), (-0.2758, -0.1843, 2.533), (-0.351, -0.2345, 2.459), (-0.4128, -0.2758, 2.368), (-0.4586, -0.3064, 2.265), (-0.4869, -0.3253, 2.153), (-0.4964, -0.3317, 2.037), (-0.4869, -0.3253, 1.92), (-0.4586, -0.3064, 1.808), (-0.4128, -0.2758, 1.705), (-0.351, -0.2345, 1.614), (-0.2758, -0.1843, 1.54), (-0.19, -0.1269, 1.485), (-0.09685, -0.06471, 1.451), (1.069e-07, -2.676e-08, 2.634), (-0.1076, -0.04457, 2.622), (-0.2111, -0.08743, 2.588), (-0.3064, -0.1269, 2.533), (-0.39, -0.1616, 2.459), (-0.4586, -0.19, 2.368), (-0.5096, -0.2111, 2.265), (-0.541, -0.2241, 2.153), (-0.5516, -0.2285, 2.037), (-0.541, -0.2241, 1.92), (-0.5096, -0.2111, 1.808), (-0.4586, -0.19, 1.705), (-0.39, -0.1616, 1.614), (-0.3064, -0.1269, 1.54), (-0.2111, -0.08743, 1.485), (-0.1076, -0.04457, 1.451), (-0.1142, -0.02272, 2.622), (-0.2241, -0.04457, 2.588), (-0.3253, -0.06471, 2.533), (-0.4141, -0.08236, 2.459), (-0.4869, -0.09685, 2.368), (-0.541, -0.1076, 2.265), (-0.5743, -0.1142, 2.153), (-0.5856, -0.1165, 2.037), (-0.5743, -0.1142, 1.92), (-0.541, -0.1076, 1.808), (-0.4869, -0.09685, 1.705), (-0.4141, -0.08236, 1.614), (-0.3253, -0.06471, 1.54), (-0.2241, -0.04457, 1.485), (-0.1142, -0.02272, 1.451), (0.0, 1.0, -0.9774), (0.1951, 0.9808, -0.9774), (0.3827, 0.9239, -0.9774), (0.5556, 0.8315, -0.9774), (0.7071, 0.7071, -0.9774), (0.8315, 0.5556, -0.9774), (0.9239, 0.3827, -0.9774), (0.9808, 0.1951, -0.9774), (1.0, 7.55e-08, -0.9774), (0.9808, -0.1951, -0.9774), (0.9239, -0.3827, -0.9774), (0.8315, -0.5556, -0.9774), (0.7071, -0.7071, -0.9774), (0.5556, -0.8315, -0.9774), (0.3827, -0.9239, -0.9774), (0.1951, -0.9808, -0.9774), (-3.258e-07, -1.0, -0.9774), (-0.1951, -0.9808, -0.9774), (-0.3827, -0.9239, -0.9774), (-0.5556, -0.8315, -0.9774), (-0.7071, -0.7071, -0.9774), (-0.8315, -0.5556, -0.9774), (-0.9239, -0.3827, -0.9774), (-0.9808, -0.1951, -0.9774), (-1.0, 9.656e-07, -0.9774), (-0.9808, 0.1951, -0.9774), (-0.9239, 0.3827, -0.9774), (-0.8315, 0.5556, -0.9774), (-0.7071, 0.7071, -0.9774), (-0.5556, 0.8315, -0.9774), (-0.3827, 0.9239, -0.9774), (-0.1951, 0.9808, -0.9774), (0.5495, 0.2276, -0.01501), (-0.116, -0.5834, -0.01501), (-0.4206, 0.4206, -0.01501), (0.5834, 0.116, -0.01501), (0.5948, 1.581e-07, -0.01501), (-0.2276, -0.5495, -0.01501), (-0.3305, -0.4946, -0.01501), (-0.3305, 0.4946, -0.01501), (-0.2276, 0.5495, -0.01501), (0.5834, -0.116, -0.01501), (0.5495, -0.2276, -0.01501), (-0.4206, -0.4206, -0.01501), (-0.4946, -0.3305, -0.01501), (-0.116, 0.5834, -0.01501), (0.4946, -0.3305, -0.01501), (0.4206, -0.4206, -0.01501), (1.511e-08, 0.5948, -0.01501), (0.116, 0.5834, -0.01501), (-0.5495, -0.2276, -0.01501), (-0.5834, -0.116, -0.01501), (0.3305, -0.4946, -0.01501), (0.2276, -0.5495, -0.01501), (0.2276, 0.5495, -0.01501), (0.3305, 0.4946, -0.01501), (-0.5948, 6.875e-07, -0.01501), (-0.5834, 0.116, -0.01501), (0.116, -0.5834, -0.01501), (-1.787e-07, -0.5948, -0.01501), (0.4206, 0.4206, -0.01501), (0.4946, 0.3305, -0.01501), (-0.5495, 0.2276, -0.01501), (-0.4946, 0.3305, -0.01501), (0.1917, -0.9637, -0.5882), (0.6948, 0.6948, -0.5882), (-0.9077, 0.376, -0.5882), (0.8169, 0.5459, -0.5882), (0.9077, 0.376, -0.5882), (-3.149e-07, -0.9825, -0.5882), (-0.1917, -0.9637, -0.5882), (-0.8169, 0.5459, -0.5882), (-0.6948, 0.6948, -0.5882), (0.9637, 0.1917, -0.5882), (0.9825, 7.836e-08, -0.5882), (-0.376, -0.9077, -0.5882), (-0.5459, -0.8169, -0.5882), (-0.5459, 0.817, -0.5882), (-0.376, 0.9077, -0.5882), (0.9637, -0.1917, -0.5882), (0.9077, -0.376, -0.5882), (-0.6948, -0.6948, -0.5882), (-0.8169, -0.5459, -0.5882), (-0.1917, 0.9637, -0.5882), (0.8169, -0.5459, -0.5882), (0.6948, -0.6948, -0.5882), (5.275e-09, 0.9825, -0.5882), (0.1917, 0.9637, -0.5882), (-0.9077, -0.376, -0.5882), (-0.9637, -0.1917, -0.5882), (0.5459, -0.8169, -0.5882), (0.376, -0.9077, -0.5882), (0.376, 0.9077, -0.5882), (0.5459, 0.8169, -0.5882), (-0.9825, 9.529e-07, -0.5882), (-0.9637, 0.1917, -0.5882), (0.8247, 0.3416, -0.6554), (-0.1741, -0.8755, -0.6554), (-0.6312, 0.6312, -0.6554), (0.3416, -0.8247, -0.6554), (0.4959, 0.7422, -0.6554), (-0.8755, 0.1741, -0.6554), (0.7422, -0.4959, -0.6554), (-0.8247, -0.3416, -0.6554), (0.8755, 0.1741, -0.6554), (0.8926, 9.702e-08, -0.6554), (-0.3416, -0.8247, -0.6554), (-0.4959, -0.7422, -0.6554), (-0.4959, 0.7422, -0.6554), (-0.3416, 0.8247, -0.6554), (0.1741, -0.8755, -0.6554), (-2.784e-07, -0.8926, -0.6554), (0.6312, 0.6312, -0.6554), (0.7422, 0.4959, -0.6554), (-0.8247, 0.3416, -0.6554), (-0.7422, 0.4959, -0.6554), (0.6312, -0.6312, -0.6554), (0.4959, -0.7422, -0.6554), (0.1741, 0.8755, -0.6554), (0.3416, 0.8247, -0.6554), (-0.8755, -0.1741, -0.6554), (-0.8926, 8.915e-07, -0.6554), (0.8755, -0.1741, -0.6554), (0.8247, -0.3416, -0.6554), (-0.6312, -0.6312, -0.6554), (-0.7422, -0.4959, -0.6554), (-0.1741, 0.8755, -0.6554), (1.247e-08, 0.8926, -0.6554), (0.133, -0.6687, 1.317), (0.4821, 0.4821, 1.317), (-0.6299, 0.2609, 1.317), (0.5669, 0.3788, 1.317), (0.6299, 0.2609, 1.317), (-2.266e-07, -0.6818, 1.317), (-0.133, -0.6687, 1.317), (-0.5669, 0.3788, 1.317), (-0.4821, 0.4821, 1.317), (0.6687, 0.133, 1.317), (0.6818, 1.372e-07, 1.317), (-0.2609, -0.6299, 1.317), (-0.3788, -0.5669, 1.317), (-0.3788, 0.5669, 1.317), (-0.2609, 0.6299, 1.317), (0.6687, -0.133, 1.317), (0.6299, -0.2609, 1.317), (-0.4821, -0.4821, 1.317), (-0.5669, -0.3788, 1.317), (-0.133, 0.6687, 1.317), (0.5669, -0.3788, 1.317), (0.4821, -0.4821, 1.317), (-4.461e-09, 0.6818, 1.317), (0.133, 0.6687, 1.317), (-0.6299, -0.2609, 1.317), (-0.6687, -0.133, 1.317), (0.3788, -0.5669, 1.317), (0.2609, -0.6299, 1.317), (0.2609, 0.6299, 1.317), (0.3788, 0.5669, 1.317), (-0.6818, 7.441e-07, 1.317), (-0.6687, 0.133, 1.317), (0.5023, 0.2081, -0.118), (-0.1061, -0.5333, -0.118), (-0.3845, 0.3845, -0.118), (0.5437, 1.715e-07, -0.118), (-0.3021, -0.4521, -0.118), (-0.2081, 0.5023, -0.118), (0.5023, -0.2081, -0.118), (-0.4521, -0.3021, -0.118), (0.3845, -0.3845, -0.118), (0.1061, 0.5333, -0.118), (-0.5333, -0.1061, -0.118), (0.2081, -0.5023, -0.118), (0.3021, 0.4521, -0.118), (-0.5333, 0.1061, -0.118), (-1.57e-07, -0.5437, -0.118), (0.4521, 0.3021, -0.118), (-0.4521, 0.3021, -0.118), (0.5333, 0.1061, -0.118), (-0.2081, -0.5023, -0.118), (-0.3021, 0.4521, -0.118), (0.5333, -0.1061, -0.118), (-0.3845, -0.3845, -0.118), (-0.1061, 0.5333, -0.118), (0.4521, -0.3021, -0.118), (2.015e-08, 0.5437, -0.118), (-0.5023, -0.2081, -0.118), (0.3021, -0.4521, -0.118), (0.2081, 0.5023, -0.118), (-0.5437, 6.555e-07, -0.118), (0.1061, -0.5333, -0.118), (0.3845, 0.3845, -0.118), (-0.5023, 0.2081, -0.118), (0.1345, -0.2014, 1.202), (0.09268, 0.2237, 1.202), (-0.2422, 4.561e-07, 1.202), (0.09268, -0.2237, 1.202), (0.04725, -0.2375, 1.202), (0.1345, 0.2014, 1.202), (0.1712, 0.1712, 1.202), (-0.2375, 0.04725, 1.202), (-0.2237, 0.09268, 1.202), (0.2014, 0.1345, 1.202), (0.2237, 0.09268, 1.202), (-2.573e-08, -0.2422, 1.202), (-0.04725, -0.2375, 1.202), (-0.2014, 0.1345, 1.202), (-0.1712, 0.1712, 1.202), (0.2375, 0.04725, 1.202), (0.2422, 2.405e-07, 1.202), (-0.09268, -0.2237, 1.202), (-0.1345, -0.2014, 1.202), (-0.1345, 0.2014, 1.202), (-0.09268, 0.2237, 1.202), (0.2375, -0.04725, 1.202), (0.2237, -0.09268, 1.202), (-0.1712, -0.1712, 1.202), (-0.2014, -0.1345, 1.202), (-0.04725, 0.2375, 1.202), (0.2014, -0.1345, 1.202), (0.1712, -0.1712, 1.202), (5.318e-08, 0.2422, 1.202), (0.04725, 0.2375, 1.202), (-0.2237, -0.09268, 1.202), (-0.2375, -0.04725, 1.202), (0.0, 1.0, -0.9774), (0.1951, 0.9808, -0.9774), (0.3827, 0.9239, -0.9774), (0.5556, 0.8315, -0.9774), (0.7071, 0.7071, -0.9774), (0.8315, 0.5556, -0.9774), (0.9239, 0.3827, -0.9774), (0.9808, 0.1951, -0.9774), (1.0, 7.55e-08, -0.9774), (0.9808, -0.1951, -0.9774), (0.9239, -0.3827, -0.9774), (0.8315, -0.5556, -0.9774), (0.7071, -0.7071, -0.9774), (0.5556, -0.8315, -0.9774), (0.3827, -0.9239, -0.9774), (0.1951, -0.9808, -0.9774), (-3.258e-07, -1.0, -0.9774), (-0.1951, -0.9808, -0.9774), (-0.3827, -0.9239, -0.9774), (-0.5556, -0.8315, -0.9774), (-0.7071, -0.7071, -0.9774), (-0.8315, -0.5556, -0.9774), (-0.9239, -0.3827, -0.9774), (-0.9808, -0.1951, -0.9774), (-1.0, 9.656e-07, -0.9774), (-0.9808, 0.1951, -0.9774), (-0.9239, 0.3827, -0.9774), (-0.8315, 0.5556, -0.9774), (-0.7071, 0.7071, -0.9774), (-0.5556, 0.8315, -0.9774), (-0.3827, 0.9239, -0.9774), (-0.1951, 0.9808, -0.9774), (0.9239, 0.3827, -0.7718), (-0.1951, -0.9808, -0.7718), (-0.7071, 0.7071, -0.7718), (0.3827, -0.9239, -0.7718), (0.5556, 0.8315, -0.7718), (-0.9808, 0.1951, -0.7718), (0.8315, -0.5556, -0.7718), (-0.9239, -0.3827, -0.7718), (1.0, 7.55e-08, -0.7718), (-0.5556, -0.8315, -0.7718), (-0.3827, 0.9239, -0.7718), (-3.258e-07, -1.0, -0.7718), (0.8315, 0.5556, -0.7718), (-0.8315, 0.5556, -0.7718), (0.5556, -0.8315, -0.7718), (0.3827, 0.9239, -0.7718), (-1.0, 9.656e-07, -0.7718), (0.9239, -0.3827, -0.7718), (-0.8315, -0.5556, -0.7718), (0.0, 1.0, -0.7718), (0.9808, 0.1951, -0.7718), (-0.3827, -0.9239, -0.7718), (-0.5556, 0.8315, -0.7718), (0.1951, -0.9808, -0.7718), (0.7071, 0.7071, -0.7718), (-0.9239, 0.3827, -0.7718), (0.7071, -0.7071, -0.7718), (0.1951, 0.9808, -0.7718), (-0.9808, -0.1951, -0.7718), (0.9808, -0.1951, -0.7718), (-0.7071, -0.7071, -0.7718), (-0.1951, 0.9808, -0.7718), (0.0, 1.0, -0.7718), (0.1951, 0.9808, -0.7718), (0.3827, 0.9239, -0.7718), (0.5556, 0.8315, -0.7718), (0.7071, 0.7071, -0.7718), (0.8315, 0.5556, -0.7718), (0.9239, 0.3827, -0.7718), (0.9808, 0.1951, -0.7718), (1.0, 7.55e-08, -0.7718), (0.9808, -0.1951, -0.7718), (0.9239, -0.3827, -0.7718), (0.8315, -0.5556, -0.7718), (0.7071, -0.7071, -0.7718), (0.5556, -0.8315, -0.7718), (0.3827, -0.9239, -0.7718), (0.1951, -0.9808, -0.7718), (-3.258e-07, -1.0, -0.7718), (-0.1951, -0.9808, -0.7718), (-0.3827, -0.9239, -0.7718), (-0.5556, -0.8315, -0.7718), (-0.7071, -0.7071, -0.7718), (-0.8315, -0.5556, -0.7718), (-0.9239, -0.3827, -0.7718), (-0.9808, -0.1951, -0.7718), (-1.0, 9.656e-07, -0.7718), (-0.9808, 0.1951, -0.7718), (-0.9239, 0.3827, -0.7718), (-0.8315, 0.5556, -0.7718), (-0.7071, 0.7071, -0.7718), (-0.5556, 0.8315, -0.7718), (-0.3827, 0.9239, -0.7718), (-0.1951, 0.9808, -0.7718), (0.5948, 1.581e-07, -0.01501), (-0.3305, -0.4946, -0.01501), (-0.2276, 0.5495, -0.01501), (0.5834, -0.116, -0.01501), (0.5495, -0.2276, -0.01501), (-0.4206, -0.4206, -0.01501), (-0.4946, -0.3305, -0.01501), (-0.116, 0.5834, -0.01501), (0.4946, -0.3305, -0.01501), (0.4206, -0.4206, -0.01501), (1.511e-08, 0.5948, -0.01501), (0.116, 0.5834, -0.01501), (-0.5495, -0.2276, -0.01501), (-0.5834, -0.116, -0.01501), (0.3305, -0.4946, -0.01501), (0.2276, -0.5495, -0.01501), (0.2276, 0.5495, -0.01501), (0.3305, 0.4946, -0.01501), (-0.5948, 6.875e-07, -0.01501), (-0.5834, 0.116, -0.01501), (0.116, -0.5834, -0.01501), (-1.787e-07, -0.5948, -0.01501), (0.4206, 0.4206, -0.01501), (0.4946, 0.3305, -0.01501), (-0.5495, 0.2276, -0.01501), (-0.4946, 0.3305, -0.01501), (0.5495, 0.2276, -0.01501), (0.5834, 0.116, -0.01501), (-0.116, -0.5834, -0.01501), (-0.2276, -0.5495, -0.01501), (-0.4206, 0.4206, -0.01501), (-0.3305, 0.4946, -0.01501), (0.5023, 0.2081, -0.118), (-0.1061, -0.5333, -0.118), (-0.3845, 0.3845, -0.118), (0.5437, 1.715e-07, -0.118), (-0.3021, -0.4521, -0.118), (-0.2081, 0.5023, -0.118), (0.5023, -0.2081, -0.118), (-0.4521, -0.3021, -0.118), (0.3845, -0.3845, -0.118), (0.1061, 0.5333, -0.118), (-0.5333, -0.1061, -0.118), (0.2081, -0.5023, -0.118), (0.3021, 0.4521, -0.118), (-0.5333, 0.1061, -0.118), (-1.57e-07, -0.5437, -0.118), (0.4521, 0.3021, -0.118), (-0.4521, 0.3021, -0.118), (0.5333, 0.1061, -0.118), (-0.2081, -0.5023, -0.118), (-0.3021, 0.4521, -0.118), (0.5333, -0.1061, -0.118), (-0.3845, -0.3845, -0.118), (-0.1061, 0.5333, -0.118), (0.4521, -0.3021, -0.118), (2.015e-08, 0.5437, -0.118), (-0.5023, -0.2081, -0.118), (0.3021, -0.4521, -0.118), (0.2081, 0.5023, -0.118), (-0.5437, 6.555e-07, -0.118), (0.1061, -0.5333, -0.118), (0.3845, 0.3845, -0.118), (-0.5023, 0.2081, -0.118), (0.5669, 0.3788, 1.317), (-2.266e-07, -0.6818, 1.317), (-0.5669, 0.3788, 1.317), (0.6687, 0.133, 1.317), (-0.2609, -0.6299, 1.317), (-0.3788, 0.5669, 1.317), (0.6687, -0.133, 1.317), (-0.4821, -0.4821, 1.317), (-0.133, 0.6687, 1.317), (0.5669, -0.3788, 1.317), (-4.461e-09, 0.6818, 1.317), (-0.6299, -0.2609, 1.317), (0.3788, -0.5669, 1.317), (0.2609, 0.6299, 1.317), (-0.6818, 7.441e-07, 1.317), (0.133, -0.6687, 1.317), (0.4821, 0.4821, 1.317), (-0.6299, 0.2609, 1.317), (0.6299, 0.2609, 1.317), (-0.133, -0.6687, 1.317), (-0.4821, 0.4821, 1.317), (0.6818, 1.372e-07, 1.317), (-0.3788, -0.5669, 1.317), (-0.2609, 0.6299, 1.317), (0.6299, -0.2609, 1.317), (-0.5669, -0.3788, 1.317), (0.4821, -0.4821, 1.317), (0.133, 0.6687, 1.317), (-0.6687, -0.133, 1.317), (0.2609, -0.6299, 1.317), (0.3788, 0.5669, 1.317), (-0.6687, 0.133, 1.317), (0.2753, 0.114, 1.507), (-0.05813, -0.2922, 1.507), (-0.2107, 0.2107, 1.507), (0.2922, 0.05813, 1.507), (0.298, 2.311e-07, 1.507), (-0.114, -0.2753, 1.507), (-0.1655, -0.2477, 1.507), (-0.1655, 0.2477, 1.507), (-0.114, 0.2753, 1.507), (0.2922, -0.05813, 1.507), (0.2753, -0.114, 1.507), (-0.2107, -0.2107, 1.507), (-0.2477, -0.1655, 1.507), (-0.05813, 0.2922, 1.507), (0.2477, -0.1655, 1.507), (0.2107, -0.2107, 1.507), (1.919e-08, 0.298, 1.507), (0.05813, 0.2922, 1.507), (-0.2753, -0.114, 1.507), (-0.2922, -0.05813, 1.507), (0.1655, -0.2477, 1.507), (0.114, -0.2753, 1.507), (0.114, 0.2753, 1.507), (0.1655, 0.2477, 1.507), (-0.298, 4.963e-07, 1.507), (-0.2922, 0.05813, 1.507), (0.05813, -0.2922, 1.507), (-7.79e-08, -0.298, 1.507), (0.2107, 0.2107, 1.507), (0.2477, 0.1655, 1.507), (-0.2753, 0.114, 1.507), (-0.2477, 0.1655, 1.507)], [], [(1315, 1, 3, 1316), (1316, 3, 5, 1317), (1317, 5, 7, 1318), (1318, 7, 9, 1319), (1319, 9, 11, 1320), (1320, 11, 13, 1321), (1321, 13, 15, 1322), (1322, 15, 17, 1323), (1323, 17, 19, 1324), (1324, 19, 21, 1325), (1325, 21, 23, 1326), (1326, 23, 25, 1327), (1327, 25, 27, 1328), (1328, 27, 29, 1329), (1329, 29, 31, 1330), (1330, 31, 33, 1331), (1331, 33, 35, 1332), (1332, 35, 37, 1333), (1333, 37, 39, 1334), (1334, 39, 41, 1335), (1335, 41, 43, 1336), (1336, 43, 45, 1337), (1337, 45, 47, 1338), (1338, 47, 49, 1339), (1339, 49, 51, 1340), (1340, 51, 53, 1341), (1341, 53, 55, 1342), (1342, 55, 57, 1343), (1343, 57, 59, 1344), (1344, 59, 61, 1345), (79, 78, 110, 111), (1346, 63, 1, 1315), (1345, 61, 63, 1346), (0, 2, 4, 6, 8, 10, 12, 14, 16, 18, 20, 22, 24, 26, 28, 30, 32, 34, 36, 38, 40, 42, 44, 46, 48, 50, 52, 54, 56, 58, 60, 62), (1131, 1123, 71, 72), (1133, 1124, 82, 83), (1135, 1125, 93, 94), (1137, 1126, 79, 80), (1139, 1127, 68, 69), (1141, 1128, 90, 91), (1143, 1129, 76, 77), (1147, 1130, 87, 88), (1149, 1132, 73, 74), (1151, 1134, 84, 85), (1153, 1136, 95, 96), (1123, 1140, 70, 71), (1124, 1138, 81, 82), (1125, 1142, 92, 93), (1126, 1144, 78, 79), (1127, 1146, 67, 68), (1128, 1148, 89, 90), (1129, 1150, 75, 76), (1130, 1152, 86, 87), (1132, 1131, 72, 73), (1145, 1154, 65, 66), (1134, 1133, 83, 84), (1136, 1135, 94, 95), (1138, 1137, 80, 81), (1140, 1139, 69, 70), (1142, 1141, 91, 92), (1144, 1143, 77, 78), (1146, 1145, 66, 67), (1148, 1147, 88, 89), (1150, 1149, 74, 75), (1152, 1151, 85, 86), (1154, 1153, 96, 65), (68, 67, 99, 100), (90, 89, 121, 122), (81, 80, 112, 113), (70, 69, 101, 102), (92, 91, 123, 124), (72, 71, 103, 104), (83, 82, 114, 115), (94, 93, 125, 126), (74, 73, 105, 106), (85, 84, 116, 117), (96, 95, 127, 128), (76, 75, 107, 108), (87, 86, 118, 119), (78, 77, 109, 110), (67, 66, 98, 99), (89, 88, 120, 121), (80, 79, 111, 112), (69, 68, 100, 101), (91, 90, 122, 123), (71, 70, 102, 103), (82, 81, 113, 114), (93, 92, 124, 125), (73, 72, 104, 105), (84, 83, 115, 116), (95, 94, 126, 127), (75, 74, 106, 107), (86, 85, 117, 118), (65, 96, 128, 64), (77, 76, 108, 109), (66, 65, 64, 98), (88, 87, 119, 120), (1096, 1091, 144, 145), (1094, 1092, 133, 134), (1098, 1093, 155, 156), (1100, 1095, 135, 136), (1102, 1097, 146, 147), (1104, 1099, 157, 158), (1106, 1101, 137, 138), (1108, 1103, 148, 149), (1110, 1105, 159, 160), (1111, 1107, 139, 140), (1115, 1109, 150, 151), (1117, 1112, 141, 142), (1119, 1114, 130, 131), (1121, 1116, 152, 153), (1091, 1118, 143, 144), (1092, 1120, 132, 133), (1093, 1122, 154, 155), (1095, 1094, 134, 135), (1097, 1096, 145, 146), (1099, 1098, 156, 157), (1101, 1100, 136, 137), (1103, 1102, 147, 148), (1105, 1104, 158, 159), (1107, 1106, 138, 139), (1109, 1108, 149, 150), (1113, 1110, 160, 97), (1112, 1111, 140, 141), (1114, 1113, 97, 130), (1116, 1115, 151, 152), (1118, 1117, 142, 143), (1120, 1119, 131, 132), (1122, 1121, 153, 154), (1062, 1059, 167, 168), (1064, 1060, 178, 179), (1066, 1061, 189, 190), (1068, 1063, 169, 170), (1070, 1065, 180, 181), (1072, 1067, 191, 192), (1073, 1069, 171, 172), (1077, 1071, 182, 183), (1079, 1074, 173, 174), (1081, 1076, 162, 163), (1083, 1078, 184, 185), (1085, 1080, 175, 176), (1087, 1082, 164, 165), (1089, 1084, 186, 187), (1059, 1088, 166, 167), (1060, 1086, 177, 178), (1061, 1090, 188, 189), (1063, 1062, 168, 169), (1065, 1064, 179, 180), (1067, 1066, 190, 191), (1069, 1068, 170, 171), (1071, 1070, 181, 182), (1075, 1072, 192, 129), (1074, 1073, 172, 173), (1076, 1075, 129, 162), (1078, 1077, 183, 184), (1080, 1079, 174, 175), (1082, 1081, 163, 164), (1084, 1083, 185, 186), (1086, 1085, 176, 177), (1088, 1087, 165, 166), (1090, 1089, 187, 188), (1350, 1347, 200, 201), (1352, 1348, 211, 212), (1354, 1349, 222, 223), (1355, 1351, 202, 203), (1359, 1353, 213, 214), (1361, 1356, 204, 205), (1363, 1358, 193, 194), (1365, 1360, 215, 216), (1367, 1362, 206, 207), (1369, 1364, 195, 196), (1371, 1366, 217, 218), (1373, 1370, 197, 198), (1375, 1368, 208, 209), (1377, 1372, 219, 220), (1347, 1374, 199, 200), (1348, 1376, 210, 211), (1349, 1378, 221, 222), (1351, 1350, 201, 202), (1353, 1352, 212, 213), (1357, 1354, 223, 161), (1356, 1355, 203, 204), (1358, 1357, 161, 193), (1360, 1359, 214, 215), (1362, 1361, 205, 206), (1364, 1363, 194, 195), (1366, 1365, 216, 217), (1368, 1367, 207, 208), (1370, 1369, 196, 197), (1372, 1371, 218, 219), (1374, 1373, 198, 199), (1376, 1375, 209, 210), (1378, 1377, 220, 221), (203, 202, 235, 236), (214, 213, 246, 247), (205, 204, 237, 238), (194, 193, 226, 227), (216, 215, 248, 249), (207, 206, 239, 240), (196, 195, 228, 229), (218, 217, 250, 251), (198, 197, 230, 231), (209, 208, 241, 242), (220, 219, 252, 253), (200, 199, 232, 233), (211, 210, 243, 244), (222, 221, 254, 255), (202, 201, 234, 235), (213, 212, 245, 246), (161, 223, 256, 225), (204, 203, 236, 237), (193, 161, 225, 226), (215, 214, 247, 248), (206, 205, 238, 239), (195, 194, 227, 228), (217, 216, 249, 250), (208, 207, 240, 241), (197, 196, 229, 230), (219, 218, 251, 252), (199, 198, 231, 232), (210, 209, 242, 243), (221, 220, 253, 254), (201, 200, 233, 234), (212, 211, 244, 245), (223, 222, 255, 256), (238, 237, 269, 270), (227, 226, 258, 259), (249, 248, 280, 281), (240, 239, 271, 272), (229, 228, 260, 261), (251, 250, 282, 283), (231, 230, 262, 263), (242, 241, 273, 274), (253, 252, 284, 285), (233, 232, 264, 265), (244, 243, 275, 276), (255, 254, 286, 287), (235, 234, 266, 267), (246, 245, 277, 278), (225, 256, 288, 224), (237, 236, 268, 269), (226, 225, 224, 258), (248, 247, 279, 280), (239, 238, 270, 271), (228, 227, 259, 260), (250, 249, 281, 282), (241, 240, 272, 273), (230, 229, 261, 262), (252, 251, 283, 284), (232, 231, 263, 264), (243, 242, 274, 275), (254, 253, 285, 286), (234, 233, 265, 266), (245, 244, 276, 277), (256, 255, 287, 288), (236, 235, 267, 268), (247, 246, 278, 279), (272, 271, 302, 303), (261, 260, 291, 292), (283, 282, 313, 314), (263, 262, 293, 294), (274, 273, 304, 305), (285, 284, 315, 316), (265, 264, 295, 296), (276, 275, 306, 307), (287, 286, 317, 318), (267, 266, 297, 298), (278, 277, 308, 309), (224, 288, 319, 257), (269, 268, 299, 300), (258, 224, 257, 289), (280, 279, 310, 311), (271, 270, 301, 302), (260, 259, 290, 291), (282, 281, 312, 313), (273, 272, 303, 304), (262, 261, 292, 293), (284, 283, 314, 315), (264, 263, 294, 295), (275, 274, 305, 306), (286, 285, 316, 317), (266, 265, 296, 297), (277, 276, 307, 308), (288, 287, 318, 319), (268, 267, 298, 299), (279, 278, 309, 310), (270, 269, 300, 301), (259, 258, 289, 290), (281, 280, 311, 312), (294, 293, 325, 326), (305, 304, 336, 337), (316, 315, 347, 348), (296, 295, 327, 328), (307, 306, 338, 339), (318, 317, 349, 350), (298, 297, 329, 330), (309, 308, 340, 341), (257, 319, 351, 320), (300, 299, 331, 332), (289, 257, 320, 321), (311, 310, 342, 343), (302, 301, 333, 334), (291, 290, 322, 323), (313, 312, 344, 345), (304, 303, 335, 336), (293, 292, 324, 325), (315, 314, 346, 347), (295, 294, 326, 327), (306, 305, 337, 338), (317, 316, 348, 349), (297, 296, 328, 329), (308, 307, 339, 340), (319, 318, 350, 351), (299, 298, 330, 331), (310, 309, 341, 342), (301, 300, 332, 333), (290, 289, 321, 322), (312, 311, 343, 344), (303, 302, 334, 335), (292, 291, 323, 324), (314, 313, 345, 346), (328, 327, 360, 361), (339, 338, 371, 372), (350, 349, 382, 383), (330, 329, 362, 363), (341, 340, 373, 374), (320, 351, 384, 353), (332, 331, 364, 365), (321, 320, 353, 354), (343, 342, 375, 376), (334, 333, 366, 367), (323, 322, 355, 356), (345, 344, 377, 378), (336, 335, 368, 369), (325, 324, 357, 358), (347, 346, 379, 380), (327, 326, 359, 360), (338, 337, 370, 371), (349, 348, 381, 382), (329, 328, 361, 362), (340, 339, 372, 373), (351, 350, 383, 384), (331, 330, 363, 364), (342, 341, 374, 375), (333, 332, 365, 366), (322, 321, 354, 355), (344, 343, 376, 377), (335, 334, 367, 368), (324, 323, 356, 357), (346, 345, 378, 379), (326, 325, 358, 359), (337, 336, 369, 370), (348, 347, 380, 381), (363, 362, 394, 395), (374, 373, 405, 406), (353, 384, 416, 352), (365, 364, 396, 397), (354, 353, 352, 386), (376, 375, 407, 408), (367, 366, 398, 399), (356, 355, 387, 388), (378, 377, 409, 410), (369, 368, 400, 401), (358, 357, 389, 390), (380, 379, 411, 412), (360, 359, 391, 392), (371, 370, 402, 403), (382, 381, 413, 414), (362, 361, 393, 394), (373, 372, 404, 405), (384, 383, 415, 416), (364, 363, 395, 396), (375, 374, 406, 407), (366, 365, 397, 398), (355, 354, 386, 387), (377, 376, 408, 409), (368, 367, 399, 400), (357, 356, 388, 389), (379, 378, 410, 411), (359, 358, 390, 391), (370, 369, 401, 402), (381, 380, 412, 413), (361, 360, 392, 393), (372, 371, 403, 404), (383, 382, 414, 415), (397, 396, 428, 429), (386, 352, 385, 418), (408, 407, 439, 440), (399, 398, 430, 431), (388, 387, 419, 420), (410, 409, 441, 442), (401, 400, 432, 433), (390, 389, 421, 422), (412, 411, 443, 444), (392, 391, 423, 424), (403, 402, 434, 435), (414, 413, 445, 446), (394, 393, 425, 426), (405, 404, 436, 437), (416, 415, 447, 448), (396, 395, 427, 428), (407, 406, 438, 439), (398, 397, 429, 430), (387, 386, 418, 419), (409, 408, 440, 441), (400, 399, 431, 432), (389, 388, 420, 421), (411, 410, 442, 443), (391, 390, 422, 423), (402, 401, 433, 434), (413, 412, 444, 445), (393, 392, 424, 425), (404, 403, 435, 436), (415, 414, 446, 447), (395, 394, 426, 427), (406, 405, 437, 438), (352, 416, 448, 385), (1222, 1219, 462, 463), (1224, 1220, 451, 452), (1226, 1221, 473, 474), (1230, 1223, 464, 465), (1228, 1225, 453, 454), (1232, 1227, 475, 476), (1234, 1229, 455, 456), (1236, 1231, 466, 467), (1238, 1233, 477, 478), (1240, 1235, 457, 458), (1242, 1237, 468, 469), (1244, 1239, 479, 480), (1245, 1241, 459, 460), (1249, 1243, 470, 471), (1219, 1246, 461, 462), (1220, 1248, 450, 451), (1221, 1250, 472, 473), (1223, 1222, 463, 464), (1225, 1224, 452, 453), (1227, 1226, 474, 475), (1229, 1228, 454, 455), (1231, 1230, 465, 466), (1233, 1232, 476, 477), (1235, 1234, 456, 457), (1237, 1236, 467, 468), (1239, 1238, 478, 479), (1241, 1240, 458, 459), (1243, 1242, 469, 470), (1247, 1244, 480, 417), (1246, 1245, 460, 461), (1248, 1247, 417, 450), (1250, 1249, 471, 472), (1412, 1426, 496, 497), (1411, 1427, 485, 486), (1413, 1428, 507, 508), (1414, 1429, 487, 488), (1415, 1430, 498, 499), (1416, 1431, 509, 510), (1417, 1432, 489, 490), (1418, 1433, 500, 501), (1419, 1434, 511, 512), (1420, 1435, 491, 492), (1422, 1436, 502, 503), (1423, 1437, 493, 494), (1424, 1438, 482, 483), (1425, 1439, 504, 505), (1426, 1440, 495, 496), (1427, 1441, 484, 485), (1428, 1442, 506, 507), (1429, 1411, 486, 487), (1430, 1412, 497, 498), (1431, 1413, 508, 509), (1432, 1414, 488, 489), (1433, 1415, 499, 500), (1434, 1416, 510, 511), (1435, 1417, 490, 491), (1436, 1418, 501, 502), (1421, 1419, 512, 449), (1437, 1420, 492, 493), (1438, 1421, 449, 482), (1439, 1422, 503, 504), (1440, 1423, 494, 495), (1441, 1424, 483, 484), (1442, 1425, 505, 506), (1446, 1443, 518, 519), (1448, 1444, 529, 530), (1450, 1445, 540, 541), (1452, 1447, 520, 521), (1454, 1449, 531, 532), (1456, 1451, 542, 543), (1457, 1453, 522, 523), (1461, 1455, 533, 534), (1463, 1458, 524, 525), (1465, 1460, 513, 514), (1467, 1462, 535, 536), (1469, 1464, 526, 527), (1471, 1466, 515, 516), (1473, 1468, 537, 538), (1443, 1472, 517, 518), (1444, 1470, 528, 529), (1445, 1474, 539, 540), (1447, 1446, 519, 520), (1449, 1448, 530, 531), (1451, 1450, 541, 542), (1453, 1452, 521, 522), (1455, 1454, 532, 533), (1459, 1456, 543, 481), (1458, 1457, 523, 524), (1460, 1459, 481, 513), (1462, 1461, 534, 535), (1464, 1463, 525, 526), (1466, 1465, 514, 515), (1468, 1467, 536, 537), (1470, 1469, 527, 528), (1472, 1471, 516, 517), (1474, 1473, 538, 539), (513, 481, 544), (481, 543, 544), (543, 542, 544), (542, 541, 544), (541, 540, 544), (540, 539, 544), (539, 538, 544), (538, 537, 544), (537, 536, 544), (536, 535, 544), (535, 534, 544), (534, 533, 544), (533, 532, 544), (532, 531, 544), (531, 530, 544), (530, 529, 544), (529, 528, 544), (528, 527, 544), (527, 526, 544), (526, 525, 544), (525, 524, 544), (524, 523, 544), (523, 522, 544), (522, 521, 544), (521, 520, 544), (520, 519, 544), (519, 518, 544), (518, 517, 544), (517, 516, 544), (516, 515, 544), (515, 514, 544), (514, 513, 544), (550, 549, 564, 565), (548, 547, 562, 563), (559, 558, 573, 574), (546, 545, 560, 561), (557, 556, 571, 572), (555, 554, 569, 570), (553, 552, 567, 568), (551, 550, 565, 566), (549, 548, 563, 564), (547, 546, 561, 562), (558, 557, 572, 573), (556, 555, 570, 571), (554, 553, 568, 569), (552, 551, 566, 567), (571, 570, 585, 586), (569, 568, 583, 584), (567, 566, 581, 582), (565, 564, 579, 580), (563, 562, 577, 578), (574, 573, 588, 589), (561, 560, 575, 576), (572, 571, 586, 587), (570, 569, 584, 585), (568, 567, 582, 583), (566, 565, 580, 581), (564, 563, 578, 579), (562, 561, 576, 577), (573, 572, 587, 588), (586, 585, 600, 601), (584, 583, 598, 599), (582, 581, 596, 597), (580, 579, 594, 595), (578, 577, 592, 593), (589, 588, 603, 604), (576, 575, 590, 591), (587, 586, 601, 602), (585, 584, 599, 600), (583, 582, 597, 598), (581, 580, 595, 596), (579, 578, 593, 594), (577, 576, 591, 592), (588, 587, 602, 603), (601, 600, 615, 616), (599, 598, 613, 614), (597, 596, 611, 612), (595, 594, 609, 610), (593, 592, 607, 608), (604, 603, 618, 619), (591, 590, 605, 606), (602, 601, 616, 617), (600, 599, 614, 615), (598, 597, 612, 613), (596, 595, 610, 611), (594, 593, 608, 609), (592, 591, 606, 607), (603, 602, 617, 618), (616, 615, 630, 631), (614, 613, 628, 629), (612, 611, 626, 627), (610, 609, 624, 625), (608, 607, 622, 623), (619, 618, 633, 634), (606, 605, 620, 621), (617, 616, 631, 632), (615, 614, 629, 630), (613, 612, 627, 628), (611, 610, 625, 626), (609, 608, 623, 624), (607, 606, 621, 622), (618, 617, 632, 633), (631, 630, 645, 646), (629, 628, 643, 644), (627, 626, 641, 642), (625, 624, 639, 640), (623, 622, 637, 638), (634, 633, 648, 649), (621, 620, 635, 636), (632, 631, 646, 647), (630, 629, 644, 645), (628, 627, 642, 643), (626, 625, 640, 641), (624, 623, 638, 639), (622, 621, 636, 637), (633, 632, 647, 648), (646, 645, 660, 661), (644, 643, 658, 659), (642, 641, 656, 657), (640, 639, 654, 655), (638, 637, 652, 653), (649, 648, 663, 664), (636, 635, 650, 651), (647, 646, 661, 662), (645, 644, 659, 660), (643, 642, 657, 658), (641, 640, 655, 656), (639, 638, 653, 654), (637, 636, 651, 652), (648, 647, 662, 663), (661, 660, 675, 676), (659, 658, 673, 674), (657, 656, 671, 672), (655, 654, 669, 670), (653, 652, 667, 668), (664, 663, 678, 679), (651, 650, 665, 666), (662, 661, 676, 677), (660, 659, 674, 675), (658, 657, 672, 673), (656, 655, 670, 671), (654, 653, 668, 669), (652, 651, 666, 667), (663, 662, 677, 678), (676, 675, 690, 691), (674, 673, 688, 689), (672, 671, 686, 687), (670, 669, 684, 685), (668, 667, 682, 683), (679, 678, 693, 694), (666, 665, 680, 681), (677, 676, 691, 692), (675, 674, 689, 690), (673, 672, 687, 688), (671, 670, 685, 686), (669, 668, 683, 684), (667, 666, 681, 682), (678, 677, 692, 693), (691, 690, 705, 706), (689, 688, 703, 704), (687, 686, 701, 702), (685, 684, 699, 700), (683, 682, 697, 698), (694, 693, 708, 709), (681, 680, 695, 696), (692, 691, 706, 707), (690, 689, 704, 705), (688, 687, 702, 703), (686, 685, 700, 701), (684, 683, 698, 699), (682, 681, 696, 697), (693, 692, 707, 708), (706, 705, 720, 721), (704, 703, 718, 719), (702, 701, 716, 717), (700, 699, 714, 715), (698, 697, 712, 713), (709, 708, 723, 724), (696, 695, 710, 711), (707, 706, 721, 722), (705, 704, 719, 720), (703, 702, 717, 718), (701, 700, 715, 716), (699, 698, 713, 714), (697, 696, 711, 712), (708, 707, 722, 723), (721, 720, 735, 736), (719, 718, 733, 734), (717, 716, 731, 732), (715, 714, 729, 730), (713, 712, 727, 728), (724, 723, 738, 739), (711, 710, 725, 726), (722, 721, 736, 737), (720, 719, 734, 735), (718, 717, 732, 733), (716, 715, 730, 731), (714, 713, 728, 729), (712, 711, 726, 727), (723, 722, 737, 738), (736, 735, 750, 751), (734, 733, 748, 749), (732, 731, 746, 747), (730, 729, 744, 745), (728, 727, 742, 743), (739, 738, 753, 754), (726, 725, 740, 741), (737, 736, 751, 752), (735, 734, 749, 750), (733, 732, 747, 748), (731, 730, 745, 746), (729, 728, 743, 744), (727, 726, 741, 742), (738, 737, 752, 753), (751, 750, 765, 766), (749, 748, 763, 764), (747, 746, 761, 762), (745, 744, 759, 760), (743, 742, 757, 758), (754, 753, 768, 769), (741, 740, 755, 756), (752, 751, 766, 767), (750, 749, 764, 765), (748, 747, 762, 763), (746, 745, 760, 761), (744, 743, 758, 759), (742, 741, 756, 757), (753, 752, 767, 768), (766, 765, 780, 781), (764, 763, 778, 779), (762, 761, 776, 777), (760, 759, 774, 775), (758, 757, 772, 773), (769, 768, 783, 784), (756, 755, 770, 771), (767, 766, 781, 782), (765, 764, 779, 780), (763, 762, 777, 778), (761, 760, 775, 776), (759, 758, 773, 774), (757, 756, 771, 772), (768, 767, 782, 783), (781, 780, 795, 796), (779, 778, 793, 794), (777, 776, 791, 792), (775, 774, 789, 790), (773, 772, 787, 788), (784, 783, 798, 799), (771, 770, 785, 786), (782, 781, 796, 797), (780, 779, 794, 795), (778, 777, 792, 793), (776, 775, 790, 791), (774, 773, 788, 789), (772, 771, 786, 787), (783, 782, 797, 798), (796, 795, 810, 811), (794, 793, 808, 809), (792, 791, 806, 807), (790, 789, 804, 805), (788, 787, 802, 803), (799, 798, 813, 814), (786, 785, 800, 801), (797, 796, 811, 812), (795, 794, 809, 810), (793, 792, 807, 808), (791, 790, 805, 806), (789, 788, 803, 804), (787, 786, 801, 802), (798, 797, 812, 813), (811, 810, 825, 826), (809, 808, 823, 824), (807, 806, 821, 822), (805, 804, 819, 820), (803, 802, 817, 818), (814, 813, 828, 829), (801, 800, 815, 816), (812, 811, 826, 827), (810, 809, 824, 825), (808, 807, 822, 823), (806, 805, 820, 821), (804, 803, 818, 819), (802, 801, 816, 817), (813, 812, 827, 828), (826, 825, 840, 841), (824, 823, 838, 839), (822, 821, 836, 837), (820, 819, 834, 835), (818, 817, 832, 833), (829, 828, 843, 844), (816, 815, 830, 831), (827, 826, 841, 842), (825, 824, 839, 840), (823, 822, 837, 838), (821, 820, 835, 836), (819, 818, 833, 834), (817, 816, 831, 832), (828, 827, 842, 843), (841, 840, 855, 856), (839, 838, 853, 854), (837, 836, 851, 852), (835, 834, 849, 850), (833, 832, 847, 848), (844, 843, 858, 859), (831, 830, 845, 846), (842, 841, 856, 857), (840, 839, 854, 855), (838, 837, 852, 853), (836, 835, 850, 851), (834, 833, 848, 849), (832, 831, 846, 847), (843, 842, 857, 858), (856, 855, 870, 871), (854, 853, 868, 869), (852, 851, 866, 867), (850, 849, 864, 865), (848, 847, 862, 863), (859, 858, 873, 874), (846, 845, 860, 861), (857, 856, 871, 872), (855, 854, 869, 870), (853, 852, 867, 868), (851, 850, 865, 866), (849, 848, 863, 864), (847, 846, 861, 862), (858, 857, 872, 873), (871, 870, 886, 887), (869, 868, 884, 885), (867, 866, 882, 883), (865, 864, 880, 881), (863, 862, 878, 879), (874, 873, 889, 890), (861, 860, 876, 877), (872, 871, 887, 888), (870, 869, 885, 886), (868, 867, 883, 884), (866, 865, 881, 882), (864, 863, 879, 880), (862, 861, 877, 878), (873, 872, 888, 889), (887, 886, 901, 902), (885, 884, 899, 900), (883, 882, 897, 898), (881, 880, 895, 896), (879, 878, 893, 894), (890, 889, 904, 905), (877, 876, 891, 892), (888, 887, 902, 903), (886, 885, 900, 901), (884, 883, 898, 899), (882, 881, 896, 897), (880, 879, 894, 895), (878, 877, 892, 893), (889, 888, 903, 904), (902, 901, 916, 917), (900, 899, 914, 915), (898, 897, 912, 913), (896, 895, 910, 911), (894, 893, 908, 909), (905, 904, 919, 920), (892, 891, 906, 907), (903, 902, 917, 918), (901, 900, 915, 916), (899, 898, 913, 914), (897, 896, 911, 912), (895, 894, 909, 910), (893, 892, 907, 908), (904, 903, 918, 919), (917, 916, 931, 932), (915, 914, 929, 930), (913, 912, 927, 928), (911, 910, 925, 926), (909, 908, 923, 924), (920, 919, 934, 935), (907, 906, 921, 922), (918, 917, 932, 933), (916, 915, 930, 931), (914, 913, 928, 929), (912, 911, 926, 927), (910, 909, 924, 925), (908, 907, 922, 923), (919, 918, 933, 934), (932, 931, 946, 947), (930, 929, 944, 945), (928, 927, 942, 943), (926, 925, 940, 941), (924, 923, 938, 939), (935, 934, 949, 950), (922, 921, 936, 937), (933, 932, 947, 948), (931, 930, 945, 946), (929, 928, 943, 944), (927, 926, 941, 942), (925, 924, 939, 940), (923, 922, 937, 938), (934, 933, 948, 949), (947, 946, 961, 962), (945, 944, 959, 960), (943, 942, 957, 958), (941, 940, 955, 956), (939, 938, 953, 954), (950, 949, 964, 965), (937, 936, 951, 952), (948, 947, 962, 963), (946, 945, 960, 961), (944, 943, 958, 959), (942, 941, 956, 957), (940, 939, 954, 955), (938, 937, 952, 953), (949, 948, 963, 964), (962, 961, 976, 977), (960, 959, 974, 975), (958, 957, 972, 973), (956, 955, 970, 971), (954, 953, 968, 969), (965, 964, 979, 980), (952, 951, 966, 967), (963, 962, 977, 978), (961, 960, 975, 976), (959, 958, 973, 974), (957, 956, 971, 972), (955, 954, 969, 970), (953, 952, 967, 968), (964, 963, 978, 979), (977, 976, 991, 992), (975, 974, 989, 990), (973, 972, 987, 988), (971, 970, 985, 986), (969, 968, 983, 984), (980, 979, 994, 995), (967, 966, 981, 982), (978, 977, 992, 993), (976, 975, 990, 991), (974, 973, 988, 989), (972, 971, 986, 987), (970, 969, 984, 985), (968, 967, 982, 983), (979, 978, 993, 994), (992, 991, 1007, 1008), (990, 989, 1005, 1006), (988, 987, 1003, 1004), (986, 985, 1001, 1002), (984, 983, 999, 1000), (995, 994, 1010, 1011), (982, 981, 997, 998), (993, 992, 1008, 1009), (991, 990, 1006, 1007), (989, 988, 1004, 1005), (987, 986, 1002, 1003), (985, 984, 1000, 1001), (983, 982, 998, 999), (994, 993, 1009, 1010), (1006, 1005, 1020, 1021), (1004, 1003, 1018, 1019), (1002, 1001, 1016, 1017), (1000, 999, 1014, 1015), (1011, 1010, 1025, 1026), (998, 997, 1012, 1013), (1009, 1008, 1023, 1024), (1007, 1006, 1021, 1022), (1005, 1004, 1019, 1020), (1003, 1002, 1017, 1018), (1001, 1000, 1015, 1016), (999, 998, 1013, 1014), (1010, 1009, 1024, 1025), (1008, 1007, 1022, 1023), (875, 559, 574), (545, 996, 560), (560, 996, 575), (875, 574, 589), (575, 996, 590), (875, 589, 604), (590, 996, 605), (875, 604, 619), (605, 996, 620), (875, 619, 634), (620, 996, 635), (875, 634, 649), (635, 996, 650), (875, 649, 664), (650, 996, 665), (875, 664, 679), (665, 996, 680), (875, 679, 694), (680, 996, 695), (875, 694, 709), (695, 996, 710), (875, 709, 724), (710, 996, 725), (875, 724, 739), (725, 996, 740), (875, 739, 754), (740, 996, 755), (875, 754, 769), (755, 996, 770), (875, 769, 784), (770, 996, 785), (875, 784, 799), (785, 996, 800), (875, 799, 814), (800, 996, 815), (875, 814, 829), (815, 996, 830), (875, 829, 844), (830, 996, 845), (875, 844, 859), (845, 996, 860), (875, 859, 874), (860, 996, 876), (875, 874, 890), (876, 996, 891), (875, 890, 905), (891, 996, 906), (875, 905, 920), (906, 996, 921), (875, 920, 935), (921, 996, 936), (875, 935, 950), (936, 996, 951), (875, 950, 965), (951, 996, 966), (875, 965, 980), (966, 996, 981), (875, 980, 995), (981, 996, 997), (875, 995, 1011), (875, 1011, 1026), (997, 996, 1012), (1021, 1020, 553, 554), (1019, 1018, 551, 552), (1017, 1016, 549, 550), (1015, 1014, 547, 548), (1026, 1025, 558, 559), (1013, 1012, 545, 546), (1024, 1023, 556, 557), (1022, 1021, 554, 555), (1020, 1019, 552, 553), (1018, 1017, 550, 551), (1016, 1015, 548, 549), (875, 1026, 559), (1014, 1013, 546, 547), (1025, 1024, 557, 558), (1012, 996, 545), (1023, 1022, 555, 556), (0, 1027, 1028, 2), (2, 1028, 1029, 4), (4, 1029, 1030, 6), (6, 1030, 1031, 8), (8, 1031, 1032, 10), (10, 1032, 1033, 12), (12, 1033, 1034, 14), (14, 1034, 1035, 16), (16, 1035, 1036, 18), (18, 1036, 1037, 20), (20, 1037, 1038, 22), (22, 1038, 1039, 24), (24, 1039, 1040, 26), (26, 1040, 1041, 28), (28, 1041, 1042, 30), (30, 1042, 1043, 32), (32, 1043, 1044, 34), (34, 1044, 1045, 36), (36, 1045, 1046, 38), (38, 1046, 1047, 40), (40, 1047, 1048, 42), (42, 1048, 1049, 44), (44, 1049, 1050, 46), (46, 1050, 1051, 48), (48, 1051, 1052, 50), (50, 1052, 1053, 52), (52, 1053, 1054, 54), (54, 1054, 1055, 56), (56, 1055, 1056, 58), (58, 1056, 1057, 60), (62, 1058, 1027, 0), (60, 1057, 1058, 62), (1396, 1379, 1059, 1062), (1397, 1380, 1060, 1064), (1398, 1381, 1061, 1066), (1399, 1382, 1063, 1068), (1400, 1383, 1065, 1070), (1401, 1384, 1067, 1072), (1402, 1385, 1069, 1073), (1404, 1386, 1071, 1077), (1405, 1387, 1074, 1079), (1406, 1388, 1076, 1081), (1407, 1389, 1078, 1083), (1408, 1390, 1080, 1085), (1409, 1391, 1082, 1087), (1410, 1392, 1084, 1089), (1379, 1394, 1088, 1059), (1380, 1393, 1086, 1060), (1381, 1395, 1090, 1061), (1382, 1396, 1062, 1063), (1383, 1397, 1064, 1065), (1384, 1398, 1066, 1067), (1385, 1399, 1068, 1069), (1386, 1400, 1070, 1071), (1403, 1401, 1072, 1075), (1387, 1402, 1073, 1074), (1388, 1403, 1075, 1076), (1389, 1404, 1077, 1078), (1390, 1405, 1079, 1080), (1391, 1406, 1081, 1082), (1392, 1407, 1083, 1084), (1393, 1408, 1085, 1086), (1394, 1409, 1087, 1088), (1395, 1410, 1089, 1090), (113, 112, 1091, 1096), (102, 101, 1092, 1094), (124, 123, 1093, 1098), (104, 103, 1095, 1100), (115, 114, 1097, 1102), (126, 125, 1099, 1104), (106, 105, 1101, 1106), (117, 116, 1103, 1108), (128, 127, 1105, 1110), (108, 107, 1107, 1111), (119, 118, 1109, 1115), (110, 109, 1112, 1117), (99, 98, 1114, 1119), (121, 120, 1116, 1121), (112, 111, 1118, 1091), (101, 100, 1120, 1092), (123, 122, 1122, 1093), (103, 102, 1094, 1095), (114, 113, 1096, 1097), (125, 124, 1098, 1099), (105, 104, 1100, 1101), (116, 115, 1102, 1103), (127, 126, 1104, 1105), (107, 106, 1106, 1107), (118, 117, 1108, 1109), (64, 128, 1110, 1113), (109, 108, 1111, 1112), (98, 64, 1113, 1114), (120, 119, 1115, 1116), (111, 110, 1117, 1118), (100, 99, 1119, 1120), (122, 121, 1121, 1122), (1303, 1283, 1123, 1131), (1304, 1284, 1124, 1133), (1305, 1285, 1125, 1135), (1306, 1286, 1126, 1137), (1307, 1287, 1127, 1139), (1308, 1288, 1128, 1141), (1309, 1289, 1129, 1143), (1311, 1290, 1130, 1147), (1312, 1291, 1132, 1149), (1313, 1292, 1134, 1151), (1314, 1293, 1136, 1153), (1283, 1295, 1140, 1123), (1284, 1294, 1138, 1124), (1285, 1296, 1142, 1125), (1286, 1297, 1144, 1126), (1287, 1298, 1146, 1127), (1288, 1299, 1148, 1128), (1289, 1300, 1150, 1129), (1290, 1301, 1152, 1130), (1291, 1303, 1131, 1132), (1310, 1302, 1154, 1145), (1292, 1304, 1133, 1134), (1293, 1305, 1135, 1136), (1294, 1306, 1137, 1138), (1295, 1307, 1139, 1140), (1296, 1308, 1141, 1142), (1297, 1309, 1143, 1144), (1298, 1310, 1145, 1146), (1299, 1311, 1147, 1148), (1300, 1312, 1149, 1150), (1301, 1313, 1151, 1152), (1302, 1314, 1153, 1154), (465, 464, 1155, 1160), (454, 453, 1156, 1158), (476, 475, 1157, 1162), (456, 455, 1159, 1164), (467, 466, 1161, 1166), (478, 477, 1163, 1168), (458, 457, 1165, 1170), (469, 468, 1167, 1172), (480, 479, 1169, 1174), (460, 459, 1171, 1175), (471, 470, 1173, 1179), (462, 461, 1176, 1181), (451, 450, 1178, 1183), (473, 472, 1180, 1185), (464, 463, 1182, 1155), (453, 452, 1184, 1156), (475, 474, 1186, 1157), (455, 454, 1158, 1159), (466, 465, 1160, 1161), (477, 476, 1162, 1163), (457, 456, 1164, 1165), (468, 467, 1166, 1167), (479, 478, 1168, 1169), (459, 458, 1170, 1171), (470, 469, 1172, 1173), (417, 480, 1174, 1177), (461, 460, 1175, 1176), (450, 417, 1177, 1178), (472, 471, 1179, 1180), (463, 462, 1181, 1182), (452, 451, 1183, 1184), (474, 473, 1185, 1186), (136, 135, 1187, 1204), (147, 146, 1188, 1205), (158, 157, 1189, 1206), (138, 137, 1190, 1207), (149, 148, 1191, 1208), (160, 159, 1192, 1209), (140, 139, 1193, 1210), (151, 150, 1194, 1212), (142, 141, 1195, 1213), (131, 130, 1196, 1214), (153, 152, 1197, 1215), (144, 143, 1198, 1216), (133, 132, 1199, 1217), (155, 154, 1200, 1218), (135, 134, 1202, 1187), (146, 145, 1201, 1188), (157, 156, 1203, 1189), (137, 136, 1204, 1190), (148, 147, 1205, 1191), (159, 158, 1206, 1192), (139, 138, 1207, 1193), (150, 149, 1208, 1194), (97, 160, 1209, 1211), (141, 140, 1210, 1195), (130, 97, 1211, 1196), (152, 151, 1212, 1197), (143, 142, 1213, 1198), (132, 131, 1214, 1199), (154, 153, 1215, 1200), (145, 144, 1216, 1201), (134, 133, 1217, 1202), (156, 155, 1218, 1203), (431, 430, 1219, 1222), (420, 419, 1220, 1224), (442, 441, 1221, 1226), (433, 432, 1223, 1230), (422, 421, 1225, 1228), (444, 443, 1227, 1232), (424, 423, 1229, 1234), (435, 434, 1231, 1236), (446, 445, 1233, 1238), (426, 425, 1235, 1240), (437, 436, 1237, 1242), (448, 447, 1239, 1244), (428, 427, 1241, 1245), (439, 438, 1243, 1249), (430, 429, 1246, 1219), (419, 418, 1248, 1220), (441, 440, 1250, 1221), (432, 431, 1222, 1223), (421, 420, 1224, 1225), (443, 442, 1226, 1227), (423, 422, 1228, 1229), (434, 433, 1230, 1231), (445, 444, 1232, 1233), (425, 424, 1234, 1235), (436, 435, 1236, 1237), (447, 446, 1238, 1239), (427, 426, 1240, 1241), (438, 437, 1242, 1243), (385, 448, 1244, 1247), (429, 428, 1245, 1246), (418, 385, 1247, 1248), (440, 439, 1249, 1250), (1027, 1251, 1252, 1028), (1028, 1252, 1253, 1029), (1029, 1253, 1254, 1030), (1030, 1254, 1255, 1031), (1031, 1255, 1256, 1032), (1032, 1256, 1257, 1033), (1033, 1257, 1258, 1034), (1034, 1258, 1259, 1035), (1035, 1259, 1260, 1036), (1036, 1260, 1261, 1037), (1037, 1261, 1262, 1038), (1038, 1262, 1263, 1039), (1039, 1263, 1264, 1040), (1040, 1264, 1265, 1041), (1041, 1265, 1266, 1042), (1042, 1266, 1267, 1043), (1043, 1267, 1268, 1044), (1044, 1268, 1269, 1045), (1045, 1269, 1270, 1046), (1046, 1270, 1271, 1047), (1047, 1271, 1272, 1048), (1048, 1272, 1273, 1049), (1049, 1273, 1274, 1050), (1050, 1274, 1275, 1051), (1051, 1275, 1276, 1052), (1052, 1276, 1277, 1053), (1053, 1277, 1278, 1054), (1054, 1278, 1279, 1055), (1055, 1279, 1280, 1056), (1056, 1280, 1281, 1057), (1058, 1282, 1251, 1027), (1057, 1281, 1282, 1058), (15, 13, 1283, 1303), (37, 35, 1284, 1304), (59, 57, 1285, 1305), (31, 29, 1286, 1306), (9, 7, 1287, 1307), (53, 51, 1288, 1308), (25, 23, 1289, 1309), (47, 45, 1290, 1311), (19, 17, 1291, 1312), (41, 39, 1292, 1313), (63, 61, 1293, 1314), (13, 11, 1295, 1283), (35, 33, 1294, 1284), (57, 55, 1296, 1285), (29, 27, 1297, 1286), (7, 5, 1298, 1287), (51, 49, 1299, 1288), (23, 21, 1300, 1289), (45, 43, 1301, 1290), (17, 15, 1303, 1291), (3, 1, 1302, 1310), (39, 37, 1304, 1292), (61, 59, 1305, 1293), (33, 31, 1306, 1294), (11, 9, 1307, 1295), (55, 53, 1308, 1296), (27, 25, 1309, 1297), (5, 3, 1310, 1298), (49, 47, 1311, 1299), (21, 19, 1312, 1300), (43, 41, 1313, 1301), (1, 63, 1314, 1302), (1251, 1315, 1316, 1252), (1252, 1316, 1317, 1253), (1253, 1317, 1318, 1254), (1254, 1318, 1319, 1255), (1255, 1319, 1320, 1256), (1256, 1320, 1321, 1257), (1257, 1321, 1322, 1258), (1258, 1322, 1323, 1259), (1259, 1323, 1324, 1260), (1260, 1324, 1325, 1261), (1261, 1325, 1326, 1262), (1262, 1326, 1327, 1263), (1263, 1327, 1328, 1264), (1264, 1328, 1329, 1265), (1265, 1329, 1330, 1266), (1266, 1330, 1331, 1267), (1267, 1331, 1332, 1268), (1268, 1332, 1333, 1269), (1269, 1333, 1334, 1270), (1270, 1334, 1335, 1271), (1271, 1335, 1336, 1272), (1272, 1336, 1337, 1273), (1273, 1337, 1338, 1274), (1274, 1338, 1339, 1275), (1275, 1339, 1340, 1276), (1276, 1340, 1341, 1277), (1277, 1341, 1342, 1278), (1278, 1342, 1343, 1279), (1279, 1343, 1344, 1280), (1280, 1344, 1345, 1281), (1282, 1346, 1315, 1251), (1281, 1345, 1346, 1282), (170, 169, 1347, 1350), (181, 180, 1348, 1352), (192, 191, 1349, 1354), (172, 171, 1351, 1355), (183, 182, 1353, 1359), (174, 173, 1356, 1361), (163, 162, 1358, 1363), (185, 184, 1360, 1365), (176, 175, 1362, 1367), (165, 164, 1364, 1369), (187, 186, 1366, 1371), (167, 166, 1370, 1373), (178, 177, 1368, 1375), (189, 188, 1372, 1377), (169, 168, 1374, 1347), (180, 179, 1376, 1348), (191, 190, 1378, 1349), (171, 170, 1350, 1351), (182, 181, 1352, 1353), (129, 192, 1354, 1357), (173, 172, 1355, 1356), (162, 129, 1357, 1358), (184, 183, 1359, 1360), (175, 174, 1361, 1362), (164, 163, 1363, 1364), (186, 185, 1365, 1366), (177, 176, 1367, 1368), (166, 165, 1369, 1370), (188, 187, 1371, 1372), (168, 167, 1373, 1374), (179, 178, 1375, 1376), (190, 189, 1377, 1378), (1204, 1187, 1379, 1396), (1205, 1188, 1380, 1397), (1206, 1189, 1381, 1398), (1207, 1190, 1382, 1399), (1208, 1191, 1383, 1400), (1209, 1192, 1384, 1401), (1210, 1193, 1385, 1402), (1212, 1194, 1386, 1404), (1213, 1195, 1387, 1405), (1214, 1196, 1388, 1406), (1215, 1197, 1389, 1407), (1216, 1198, 1390, 1408), (1217, 1199, 1391, 1409), (1218, 1200, 1392, 1410), (1187, 1202, 1394, 1379), (1188, 1201, 1393, 1380), (1189, 1203, 1395, 1381), (1190, 1204, 1396, 1382), (1191, 1205, 1397, 1383), (1192, 1206, 1398, 1384), (1193, 1207, 1399, 1385), (1194, 1208, 1400, 1386), (1211, 1209, 1401, 1403), (1195, 1210, 1402, 1387), (1196, 1211, 1403, 1388), (1197, 1212, 1404, 1389), (1198, 1213, 1405, 1390), (1199, 1214, 1406, 1391), (1200, 1215, 1407, 1392), (1201, 1216, 1408, 1393), (1202, 1217, 1409, 1394), (1203, 1218, 1410, 1395), (1160, 1155, 1426, 1412), (1158, 1156, 1427, 1411), (1162, 1157, 1428, 1413), (1164, 1159, 1429, 1414), (1166, 1161, 1430, 1415), (1168, 1163, 1431, 1416), (1170, 1165, 1432, 1417), (1172, 1167, 1433, 1418), (1174, 1169, 1434, 1419), (1175, 1171, 1435, 1420), (1179, 1173, 1436, 1422), (1181, 1176, 1437, 1423), (1183, 1178, 1438, 1424), (1185, 1180, 1439, 1425), (1155, 1182, 1440, 1426), (1156, 1184, 1441, 1427), (1157, 1186, 1442, 1428), (1159, 1158, 1411, 1429), (1161, 1160, 1412, 1430), (1163, 1162, 1413, 1431), (1165, 1164, 1414, 1432), (1167, 1166, 1415, 1433), (1169, 1168, 1416, 1434), (1171, 1170, 1417, 1435), (1173, 1172, 1418, 1436), (1177, 1174, 1419, 1421), (1176, 1175, 1420, 1437), (1178, 1177, 1421, 1438), (1180, 1179, 1422, 1439), (1182, 1181, 1423, 1440), (1184, 1183, 1424, 1441), (1186, 1185, 1425, 1442), (488, 487, 1443, 1446), (499, 498, 1444, 1448), (510, 509, 1445, 1450), (490, 489, 1447, 1452), (501, 500, 1449, 1454), (512, 511, 1451, 1456), (492, 491, 1453, 1457), (503, 502, 1455, 1461), (494, 493, 1458, 1463), (483, 482, 1460, 1465), (505, 504, 1462, 1467), (496, 495, 1464, 1469), (485, 484, 1466, 1471), (507, 506, 1468, 1473), (487, 486, 1472, 1443), (498, 497, 1470, 1444), (509, 508, 1474, 1445), (489, 488, 1446, 1447), (500, 499, 1448, 1449), (511, 510, 1450, 1451), (491, 490, 1452, 1453), (502, 501, 1454, 1455), (449, 512, 1456, 1459), (493, 492, 1457, 1458), (482, 449, 1459, 1460), (504, 503, 1461, 1462), (495, 494, 1463, 1464), (484, 483, 1465, 1466), (506, 505, 1467, 1468), (497, 496, 1469, 1470), (486, 485, 1471, 1472), (508, 507, 1473, 1474)])
me_cylinder.materials.append(mat_material)
me_cylinder.use_remesh_preserve_volume = False
me_cylinder.use_remesh_preserve_attributes = False
me_cylinder.use_mirror_vertex_groups = False
me_cylinder.update()

# ---- objects
ob_cylinder = bpy.data.objects.new('Cylinder', me_cylinder)
ob_lamp = bpy.data.objects.new('Lamp', light_lamp)
ob_camera = bpy.data.objects.new('Camera', cam_camera)

# ---- transforms, parenting, visibility, modifiers, constraints
ob_cylinder.location = (0.0, 0.0, 0.5089)
ob_cylinder.scale = (0.503, 0.503, 0.503)
ob_cylinder.lineart.crease_threshold = 0.0
_m = ob_cylinder.modifiers.new('Subsurf', 'SUBSURF')
_m.uv_smooth = 'PRESERVE_CORNERS'
_m.quality = 2
_m.levels = 2
_m.show_only_control_edges = False
ob_lamp.location = (4.076, 1.005, 5.904)
ob_lamp.rotation_euler = (0.6503, 0.05522, 1.866)
ob_lamp.lock_rotations_4d = False
ob_lamp.empty_display_type = 'ARROWS'
ob_lamp.color = (0.0, 0.0, 0.0, 0.0)
ob_lamp.lineart.crease_threshold = 0.0
ob_camera.location = (7.481, -6.508, 5.344)
ob_camera.rotation_euler = (1.109, 0.01082, 0.8149)
ob_camera.lock_rotations_4d = False
ob_camera.empty_display_type = 'ARROWS'
ob_camera.color = (0.0, 0.0, 0.0, 0.0)
ob_camera.display_type = 'WIRE'
ob_camera.lineart.crease_threshold = 0.0

# ---- collection membership
col_collection_1.objects.link(ob_cylinder)
col_collection_1.objects.link(ob_lamp)
col_collection_1.objects.link(ob_camera)

# ---- scene / render settings (as saved in the file)
scene.camera = ob_camera
scene.frame_start = 1; scene.frame_end = 250; scene.frame_set(1)
scene.render.engine = 'CYCLES'
scene.render.image_settings.compression = 90
scene.render.resolution_percentage = 50
scene.render.dither_intensity = 0.0
scene.cycles.use_denoising = False
scene.cycles.samples = 10
scene.cycles.sampling_pattern = 'TABULATED_SOBOL'
scene.cycles.light_sampling_threshold = 0.0
scene.cycles.use_adaptive_sampling = False
scene.cycles.use_light_tree = False
scene.cycles.blur_glossy = 0.0
scene.cycles.volume_bounces = 1
scene.cycles.pixel_filter_type = 'GAUSSIAN'
scene.cycles.sample_clamp_indirect = 0.0
scene.view_settings.view_transform = 'Standard'
bpy.context.view_layer.update()
